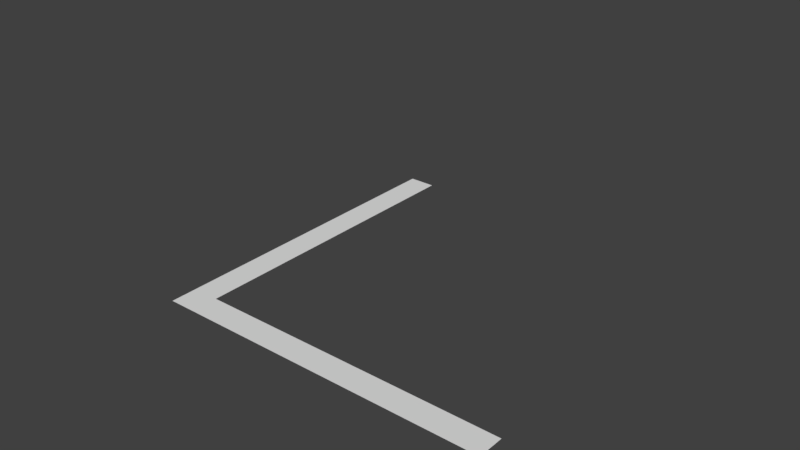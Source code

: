 # Source: rooms.blend  (saved by Blender 2.79.0; exported with 4.5.12 LTS)
import bpy
from mathutils import Matrix  # noqa: F401  (used for matrix-valued properties, if any)

bpy.ops.wm.read_factory_settings(use_empty=True)
scene = bpy.context.scene
scene.name = 'Scene'

# ---- collections
col_collection_1 = bpy.data.collections.new('Collection 1'); scene.collection.children.link(col_collection_1)
col_collection_1.hide_render = True
col_collection_1.hide_viewport = True
col_collection_2 = bpy.data.collections.new('Collection 2'); scene.collection.children.link(col_collection_2)
col_collection_2.hide_render = True
col_collection_2.hide_viewport = True
col_collection_3 = bpy.data.collections.new('Collection 3'); scene.collection.children.link(col_collection_3)
col_collection_3.hide_render = True
col_collection_3.hide_viewport = True
col_collection_4 = bpy.data.collections.new('Collection 4'); scene.collection.children.link(col_collection_4)
col_collection_4.hide_render = True
col_collection_4.hide_viewport = True
col_collection_5 = bpy.data.collections.new('Collection 5'); scene.collection.children.link(col_collection_5)
col_collection_5.hide_render = True
col_collection_5.hide_viewport = True
col_collection_6 = bpy.data.collections.new('Collection 6'); scene.collection.children.link(col_collection_6)

# ---- world
world_world = bpy.data.worlds.new('World'); scene.world = world_world
world_world.color = (0.05088, 0.05088, 0.05088)
world_world.use_sun_shadow = False
world_world.sun_shadow_jitter_overblur = 0.0
world_world.cycles.sampling_method = 'MANUAL'

# ---- meshes
me_plane = bpy.data.meshes.new('Plane')
me_plane.from_pydata([(0.5756, 0.5773, 0.0), (-0.6635, 2.419, 0.0), (1.151, 3.091, 0.0), (2.0, 2.0, 0.0), (-1.0, 8.0, 0.0), (1.0, 8.0, 0.0), (8.0, -1.0, 0.0), (8.0, 1.0, 0.0), (4.5, -1.0, 0.0), (4.5, 1.0, 0.0), (1.0, 4.5, 0.0), (-1.0, 4.5, 0.0), (3.178, 1.13, 0.0), (2.509, -0.6831, 0.0), (2.509, -0.6831, 2.0), (3.178, 1.13, 2.0), (0.5756, 0.5773, 2.0), (4.5, 1.0, 2.0), (1.151, 3.091, 2.0), (-0.6635, 2.419, 2.0), (1.0, 8.0, 2.0), (-1.0, 8.0, 2.0), (1.0, 4.5, 2.0), (-1.0, 4.5, 2.0), (8.0, -1.0, 2.0), (8.0, 1.0, 2.0), (4.5, -1.0, 2.0), (2.0, 2.0, 2.0)], [], [(0, 3, 2, 1), (11, 10, 5, 4), (9, 8, 6, 7), (12, 13, 8, 9), (1, 2, 10, 11), (3, 0, 13, 12), (16, 19, 18, 27), (23, 21, 20, 22), (17, 25, 24, 26), (15, 17, 26, 14), (19, 23, 22, 18), (27, 15, 14, 16), (8, 26, 24, 6), (0, 16, 14, 13), (12, 15, 27, 3), (9, 17, 15, 12), (1, 19, 16, 0), (3, 27, 18, 2), (13, 14, 26, 8), (7, 25, 17, 9), (10, 22, 20, 5), (2, 18, 22, 10), (11, 23, 19, 1), (4, 21, 23, 11)])
_uv = me_plane.uv_layers.new(name='UVMap')
_uv.uv.foreach_set('vector', [4.192, 0.212, 3.479, -0.5002, 3.904, -1.046, 4.812, -0.7097, 4.981, -1.752, 3.98, -1.752, 3.98, -3.504, 4.981, -3.504, 2.228, 0.0003877, 2.228, 1.002, 0.4756, 1.002, 0.4756, 0.0003868, 2.889, -0.06478, 3.225, 0.843, 2.228, 1.002, 2.228, 0.0003877, 4.812, -0.7097, 3.904, -1.046, 3.98, -1.752, 4.981, -1.752, 3.479, -0.5002, 4.192, 0.212, 3.225, 0.843, 2.889, -0.06478, 4.191, 0.2128, 3.27, 0.8331, 2.933, -0.07499, 3.479, -0.5002, 2.228, 1.002, 0.4756, 1.002, 0.4756, 0.0003882, 2.228, 0.0003882, 3.98, -1.752, 3.98, -3.504, 4.981, -3.504, 4.981, -1.752, 3.915, -1.09, 3.98, -1.752, 4.981, -1.752, 4.822, -0.7548, 3.27, 0.8331, 2.228, 1.002, 2.228, 0.0003882, 2.933, -0.07499, 3.479, -0.5002, 3.915, -1.09, 4.822, -0.7548, 4.191, 0.2128, 1.776, -0.01241, 1.776, 0.9805, 0.0386, 0.9805, 0.0386, -0.01241, 3.923, -0.01241, 3.923, 0.9805, 2.777, 0.9805, 2.777, -0.01241, 3.849, -0.01299, 3.849, 0.9782, 3.123, 0.9782, 3.123, -0.01299, 4.507, -0.01299, 4.507, 0.9782, 3.849, 0.9782, 3.849, -0.01299, 5.025, -0.01242, 5.025, 0.9805, 3.923, 0.9805, 3.923, -0.01241, 3.123, -0.01299, 3.123, 0.9782, 2.438, 0.9782, 2.438, -0.01299, 2.777, -0.01241, 2.777, 0.9805, 1.776, 0.9805, 1.776, -0.01241, 6.242, -0.01299, 6.242, 0.9782, 4.507, 0.9782, 4.507, -0.01299, 1.736, -0.01299, 1.736, 0.9782, 0.001165, 0.9782, 0.001165, -0.01299, 2.438, -0.01299, 2.438, 0.9782, 1.736, 0.9782, 1.736, -0.01299, 6.071, -0.01242, 6.071, 0.9805, 5.025, 0.9805, 5.025, -0.01242, 7.809, -0.01241, 7.809, 0.9805, 6.071, 0.9805, 6.071, -0.01242])
me_plane.use_remesh_preserve_volume = False
me_plane.use_remesh_preserve_attributes = False
me_plane.use_mirror_vertex_groups = False
me_plane.update()
me_plane_001 = bpy.data.meshes.new('Plane.001')
me_plane_001.from_pydata([(-8.0, -1.0, 0.0), (8.0, -1.0, 0.0), (-8.0, 1.0, 0.0), (8.0, 1.0, 0.0), (-5.333, -0.8039, 0.0), (-2.959, -1.389, 0.0), (3.076e-07, -1.333, 0.0), (2.961, -1.153, 0.0), (5.333, -0.7871, 0.0), (5.333, 1.213, 0.0), (2.961, 1.068, 0.0), (-3.076e-07, 1.247, 0.0), (-2.959, 0.8306, 0.0), (-5.333, 1.196, 0.0), (-8.0, 1.0, 2.0), (-8.0, -1.0, 2.0), (5.333, -0.7871, 2.0), (8.0, -1.0, 2.0), (8.0, 1.0, 2.0), (-5.333, 1.196, 2.0), (-5.333, -0.8039, 2.0), (-2.959, -1.389, 2.0), (3.076e-07, -1.333, 2.0), (2.961, -1.153, 2.0), (5.333, 1.213, 2.0), (2.961, 1.068, 2.0), (-3.076e-07, 1.247, 2.0), (-2.959, 0.8306, 2.0)], [], [(8, 1, 3, 9), (0, 4, 13, 2), (4, 5, 12, 13), (5, 6, 11, 12), (6, 7, 10, 11), (7, 8, 9, 10), (16, 24, 18, 17), (15, 14, 19, 20), (20, 19, 27, 21), (21, 27, 26, 22), (22, 26, 25, 23), (23, 25, 24, 16), (7, 23, 16, 8), (8, 16, 17, 1), (3, 18, 24, 9), (9, 24, 25, 10), (13, 19, 14, 2), (10, 25, 26, 11), (0, 15, 20, 4), (11, 26, 27, 12), (4, 20, 21, 5), (12, 27, 19, 13), (5, 21, 22, 6), (6, 22, 23, 7)])
_uv = me_plane_001.uv_layers.new(name='UVMap')
_uv.uv.foreach_set('vector', [6.666, 0.09946, 7.996, -0.006777, 7.996, 0.9912, 6.666, 1.097, 0.01265, -0.006777, 1.343, 0.09106, 1.343, 1.089, 0.01265, 0.9912, 1.343, 0.09106, 2.528, -0.2007, 2.528, 0.9066, 1.343, 1.089, 2.528, -0.2007, 4.004, -0.1729, 4.004, 1.115, 2.528, 0.9066, 4.004, -0.1729, 5.482, -0.08321, 5.482, 1.025, 4.004, 1.115, 5.482, -0.08321, 6.666, 0.09946, 6.666, 1.097, 5.482, 1.025, 6.389, 0.8802, 6.389, -0.07413, 7.662, 0.02746, 7.662, 0.9818, 0.02717, 0.9818, 0.02717, 0.02746, 1.3, -0.0661, 1.3, 0.8882, 1.3, 0.8882, 1.3, -0.0661, 2.433, 0.1083, 2.433, 1.167, 2.433, 1.167, 2.433, 0.1083, 3.844, -0.09057, 3.844, 1.141, 3.844, 1.141, 3.844, -0.09057, 5.257, -0.004805, 5.257, 1.055, 5.257, 1.055, 5.257, -0.004805, 6.389, -0.07413, 6.389, 0.8802, 2.581, -0.01585, 2.581, 0.996, 1.366, 0.996, 1.366, -0.01585, 1.366, -0.01585, 1.366, 0.996, 0.01291, 0.996, 0.01291, -0.01585, 7.838, 0.01549, 7.838, 0.9893, 6.536, 0.9893, 6.536, 0.01549, 6.536, 0.01549, 6.536, 0.9893, 5.378, 0.9893, 5.378, 0.01549, 1.309, 0.01549, 1.309, 0.9893, 0.007487, 0.9893, 0.007487, 0.01549, 5.378, 0.01549, 5.378, 0.9893, 3.934, 0.9893, 3.934, 0.01549, 8.169, -0.01585, 8.169, 0.996, 6.816, 0.996, 6.816, -0.01585, 3.934, 0.01549, 3.934, 0.9893, 2.479, 0.9893, 2.479, 0.01549, 6.816, -0.01585, 6.816, 0.996, 5.579, 0.996, 5.579, -0.01585, 2.479, 0.01549, 2.479, 0.9893, 1.309, 0.9893, 1.309, 0.01549, 5.579, -0.01585, 5.579, 0.996, 4.082, 0.996, 4.082, -0.01585, 4.082, -0.01585, 4.082, 0.996, 2.581, 0.996, 2.581, -0.01585])
me_plane_001.use_remesh_preserve_volume = False
me_plane_001.use_remesh_preserve_attributes = False
me_plane_001.use_mirror_vertex_groups = False
me_plane_001.update()
me_plane_002 = bpy.data.meshes.new('Plane.002')
me_plane_002.from_pydata([(6.052, -5.956, 2.384e-07), (6.052, 5.956, 2.384e-07), (-6.052, -5.956, 2.384e-07), (-6.052, 5.956, 2.384e-07), (1.0, -4.487, 2.384e-07), (-1.0, -4.487, 2.384e-07), (1.0, 4.487, 2.384e-07), (-1.0, 4.487, 2.384e-07), (-8.0, -1.0, 2.384e-07), (-8.0, 1.0, 2.384e-07), (8.0, -1.0, 2.384e-07), (8.0, 1.0, 2.384e-07), (-6.052, -5.956, 2.0), (6.052, -5.956, 2.0), (6.052, 5.956, 2.0), (-6.052, 5.956, 2.0), (-1.0, -4.487, 2.0), (1.0, -4.487, 2.0), (1.0, 4.487, 2.0), (-1.0, 4.487, 2.0), (-8.0, 1.0, 2.0), (-8.0, -1.0, 2.0), (8.0, -1.0, 2.0), (8.0, 1.0, 2.0), (-5.474, -5.409, 4.0), (5.474, -5.409, 4.0), (5.474, 5.409, 4.0), (-5.474, 5.409, 4.0), (-0.9044, -4.955, 4.0), (0.9044, -4.955, 4.0), (0.9044, 4.955, 4.0), (-0.9044, 4.955, 4.0), (-7.235, 0.9044, 4.0), (-7.235, -0.9044, 4.0), (7.235, -0.9044, 4.0), (7.235, 0.9044, 4.0), (-4.299, -4.299, 5.614), (4.299, -4.299, 5.614), (4.299, 4.299, 5.614), (-4.299, 4.299, 5.614), (-0.7104, -5.155, 5.614), (0.7104, -5.155, 5.614), (0.7104, 5.155, 5.614), (-0.7104, 5.155, 5.614), (-5.683, 0.7104, 5.614), (-5.683, -0.7104, 5.614), (5.683, -0.7104, 5.614), (5.683, 0.7104, 5.614), (-1.938, -1.938, 6.276), (1.938, -1.938, 6.276), (1.938, 1.938, 6.276), (-1.938, 1.938, 6.276), (-0.4678, -3.742, 6.276), (0.4678, -3.742, 6.276), (0.4678, 3.742, 6.276), (-0.4678, 3.742, 6.276), (-3.742, 0.4678, 6.276), (-3.742, -0.4678, 6.276), (3.742, -0.4678, 6.276), (3.742, 0.4678, 6.276), (-2.831, -2.831, 6.276), (2.831, -2.831, 6.276), (2.831, 2.831, 6.276), (-2.831, 2.831, 6.276), (-1.608, -1.608, 5.461), (1.608, -1.608, 5.461), (1.608, 1.608, 5.461), (-1.608, 1.608, 5.461), (-1.938, -1.938, 5.461), (1.938, -1.938, 5.461), (1.938, 1.938, 5.461), (-1.938, 1.938, 5.461), (-0.9156, -0.9156, 5.2), (0.9156, -0.9156, 5.2), (0.9156, 0.9156, 5.2), (-0.9156, 0.9156, 5.2), (-1.608, -1.608, 5.2), (1.608, -1.608, 5.2), (1.608, 1.608, 5.2), (-1.608, 1.608, 5.2), (-0.9156, -0.9156, 0.2737), (0.9156, -0.9156, 0.2737), (0.9156, 0.9156, 0.2737), (-0.9156, 0.9156, 0.2737), (-1.292, -1.292, 0.2737), (1.292, -1.292, 0.2737), (1.292, 1.292, 0.2737), (-1.292, 1.292, 0.2737), (-1.358, -1.358, 2.384e-07), (1.358, -1.358, 2.384e-07), (1.358, 1.358, 2.384e-07), (-1.358, 1.358, 2.384e-07)], [], [(1, 90, 89, 0, 10, 11), (2, 88, 91, 3, 9, 8), (3, 91, 90, 1, 6, 7), (23, 35, 26, 14), (18, 30, 31, 19), (20, 32, 33, 21), (22, 34, 35, 23), (12, 24, 28, 16), (0, 13, 22, 10), (4, 17, 13, 0), (3, 15, 20, 9), (1, 14, 18, 6), (2, 12, 16, 5), (6, 18, 19, 7), (11, 23, 14, 1), (5, 16, 17, 4), (8, 21, 12, 2), (7, 19, 15, 3), (34, 46, 47, 35), (24, 36, 40, 28), (26, 38, 42, 30), (27, 39, 44, 32), (29, 41, 37, 25), (16, 28, 29, 17), (21, 33, 24, 12), (19, 31, 27, 15), (13, 25, 34, 22), (17, 29, 25, 13), (15, 27, 32, 20), (14, 26, 30, 18), (36, 60, 52, 40), (38, 62, 54, 42), (39, 63, 56, 44), (41, 53, 61, 37), (37, 61, 58, 46), (32, 44, 45, 33), (30, 42, 43, 31), (35, 47, 38, 26), (28, 40, 41, 29), (33, 45, 36, 24), (31, 43, 39, 27), (25, 37, 46, 34), (51, 50, 70, 71), (61, 53, 52, 60), (63, 55, 54, 62), (60, 57, 56, 63), (62, 59, 58, 61), (46, 58, 59, 47), (44, 56, 57, 45), (42, 54, 55, 43), (47, 59, 62, 38), (40, 52, 53, 41), (45, 57, 60, 36), (43, 55, 63, 39), (48, 49, 61, 60), (49, 50, 62, 61), (50, 51, 63, 62), (51, 48, 60, 63), (66, 65, 77, 78), (49, 48, 68, 69), (48, 51, 71, 68), (50, 49, 69, 70), (64, 65, 69, 68), (65, 66, 70, 69), (66, 67, 71, 70), (67, 64, 68, 71), (72, 75, 83, 80), (67, 66, 78, 79), (65, 64, 76, 77), (64, 67, 79, 76), (72, 73, 77, 76), (73, 74, 78, 77), (74, 75, 79, 78), (75, 72, 76, 79), (83, 82, 86, 87), (74, 73, 81, 82), (75, 74, 82, 83), (73, 72, 80, 81), (87, 86, 90, 91), (81, 80, 84, 85), (80, 83, 87, 84), (82, 81, 85, 86), (85, 84, 88, 89), (84, 87, 91, 88), (86, 85, 89, 90), (0, 89, 88, 2, 5, 4)])
_uv = me_plane_002.uv_layers.new(name='UVMap')
_uv.uv.foreach_set('vector', [6.199, 0.07767, 3.806, 2.521, 2.393, 2.521, -0.0001989, 0.07767, 2.579, -0.9359, 3.62, -0.9359, -3.632, 2.457, -1.239, 0.01316, 0.1747, 0.01316, 2.568, 2.457, -0.01151, 3.47, -1.052, 3.47, 6.43, 0.1371, 3.987, 2.53, 2.573, 2.53, 0.1299, 0.1371, 2.76, 0.9014, 3.8, 0.9014, 2.424, -1.78, 3.281, -1.044, 1.99, 1.088, 0.9421, 0.6295, 1.577, 3.638, 0.8524, 2.837, 1.536, 2.171, 2.326, 2.9, 2.792, 3.39, 1.936, 4.101, 1.291, 3.464, 2.026, 2.606, 3.207, -2.546, 3.918, -1.689, 3.281, -1.044, 2.424, -1.78, 6.898, 1.116, 6.487, 2.187, 4.084, 2.115, 4.126, 1.036, 5.065, -4.898, 5.61, -3.995, 3.207, -2.546, 2.663, -3.448, 3.062, -0.02155, 3.075, 1.04, 0.2854, 1.141, 0.2482, 0.06863, 5.144, 5.248, 4.242, 5.792, 2.792, 3.39, 3.695, 2.846, 0.2611, 6.298, -0.46, 5.519, 1.577, 3.638, 2.31, 4.401, 6.927, 0.05549, 6.898, 1.116, 4.126, 1.036, 4.136, -0.02157, 2.31, 4.401, 1.577, 3.638, 2.326, 2.9, 3.077, 3.65, 1.518, -2.337, 2.424, -1.78, 0.9421, 0.6295, 0.037, 0.07304, 4.136, -0.02157, 4.126, 1.036, 3.075, 1.04, 3.062, -0.02155, 2.583, 1.701, 2.026, 2.606, -0.3832, 1.125, 0.1732, 0.2199, 3.077, 3.65, 2.326, 2.9, 4.249, 0.8771, 5.025, 1.618, 3.918, -1.689, 4.623, -0.8307, 4.132, -0.3334, 3.281, -1.044, 6.487, 2.187, 5.78, 3.158, 3.944, 2.913, 4.084, 2.115, -0.9152, 4.467, -1.089, 3.279, 0.3938, 2.17, 0.8524, 2.837, 3.199, 6.238, 2.01, 6.549, 1.077, 4.806, 1.936, 4.101, 3.129, 2.114, 3.274, 2.931, 1.428, 3.188, 0.7077, 2.216, 4.126, 1.036, 4.084, 2.115, 3.129, 2.114, 3.075, 1.04, 2.026, 2.606, 1.291, 3.464, -0.8417, 2.173, -0.3832, 1.125, 2.326, 2.9, 1.536, 2.171, 3.195, 0.4044, 4.249, 0.8771, 5.61, -3.995, 6.056, -2.952, 3.918, -1.689, 3.207, -2.546, 3.075, 1.04, 3.129, 2.114, 0.7077, 2.216, 0.2854, 1.141, 4.242, 5.792, 3.199, 6.238, 1.936, 4.101, 2.792, 3.39, -0.46, 5.519, -0.9152, 4.467, 0.8524, 2.837, 1.577, 3.638, 5.78, 3.158, 5.039, 4.084, 3.842, 3.653, 3.944, 2.913, -1.089, 3.279, -1.208, 2.098, -0.05016, 1.569, 0.3938, 2.17, 2.01, 6.549, 0.824, 6.643, 0.2808, 5.442, 1.077, 4.806, 3.274, 2.931, 3.39, 3.664, 2.186, 4.115, 1.428, 3.188, 6.366, -1.763, 6.461, -0.5777, 5.26, -0.0345, 4.623, -0.8307, 1.936, 4.101, 1.077, 4.806, 0.5797, 4.315, 1.291, 3.464, 0.8524, 2.837, 0.3938, 2.17, 0.8607, 1.688, 1.536, 2.171, 3.281, -1.044, 4.132, -0.3334, 3.183, 1.408, 1.99, 1.088, 4.084, 2.115, 3.944, 2.913, 3.274, 2.931, 3.129, 2.114, 1.291, 3.464, 0.5797, 4.315, -1.162, 3.366, -0.8417, 2.173, 1.536, 2.171, 0.8607, 1.688, 2.001, 0.2128, 3.195, 0.4044, 6.056, -2.952, 6.366, -1.763, 4.623, -0.8307, 3.918, -1.689, 1.852, 4.018, -0.1654, 4.018, -0.1654, 3.594, 1.852, 3.594, 2.186, 4.115, 3.39, 3.664, 3.842, 3.653, 5.039, 4.084, 0.8103, 0.08056, 0.2653, 1.246, -0.05016, 1.569, -1.208, 2.098, -1.263, 4.556, -0.05589, 5.111, 0.2808, 5.442, 0.824, 6.643, 4.373, 1.51, 4.928, 0.3022, 5.26, -0.0345, 6.461, -0.5777, 4.623, -0.8307, 5.26, -0.0345, 4.928, 0.3022, 4.132, -0.3334, 1.077, 4.806, 0.2808, 5.442, -0.05589, 5.111, 0.5797, 4.315, 0.3938, 2.17, -0.05016, 1.569, 0.2653, 1.246, 0.8607, 1.688, 4.132, -0.3334, 4.928, 0.3022, 4.373, 1.51, 3.183, 1.408, 3.944, 2.913, 3.842, 3.653, 3.39, 3.664, 3.274, 2.931, 0.5797, 4.315, -0.05589, 5.111, -1.263, 4.556, -1.162, 3.366, 0.8607, 1.688, 0.2653, 1.246, 0.8103, 0.08056, 2.001, 0.2128, 4.594, 4.539, 2.641, 4.56, 2.186, 4.115, 5.039, 4.084, 6.461, 0.08058, 5.032, 1.51, 4.373, 1.51, 6.461, -0.5777, -1.208, 1.462, 0.1739, 0.08055, 0.8103, 0.08056, -1.208, 2.098, 0.1657, 6.643, -1.263, 5.214, -1.263, 4.556, 0.824, 6.643, 1.631, 3.427, -0.0423, 3.427, -0.0423, 3.291, 1.631, 3.291, 4.019, -0.2445, 4.019, 1.773, 3.595, 1.773, 3.595, -0.2445, 4.125, -0.1929, 4.125, 1.825, 3.701, 1.825, 3.701, -0.1929, 1.803, 4.023, -0.2143, 4.023, -0.2143, 3.599, 1.803, 3.599, 3.423, 1.601, 3.423, -0.07256, 3.595, -0.2445, 3.595, 1.773, -0.0423, 3.427, 1.631, 3.427, 1.803, 3.599, -0.2143, 3.599, 0.006594, 3.422, 1.68, 3.422, 1.852, 3.594, -0.1654, 3.594, 3.529, 1.653, 3.529, -0.02094, 3.701, -0.1929, 3.701, 1.825, 3.032, 0.3393, 3.032, 1.292, 0.4686, 1.292, 0.4686, 0.3393, 1.68, 3.422, 0.006594, 3.422, 0.006594, 3.285, 1.68, 3.285, 3.423, -0.07256, 3.423, 1.601, 3.287, 1.601, 3.287, -0.07256, 3.529, -0.02094, 3.529, 1.653, 3.393, 1.653, 3.393, -0.02094, 2.927, 1.241, 2.927, 0.2877, 3.287, -0.07256, 3.287, 1.601, 0.318, 2.931, 1.271, 2.931, 1.631, 3.291, -0.0423, 3.291, 0.3669, 2.925, 1.32, 2.925, 1.68, 3.285, 0.006594, 3.285, 3.032, 1.292, 3.032, 0.3393, 3.393, -0.02094, 3.393, 1.653, 1.32, 0.3612, 0.3669, 0.3612, 0.1711, 0.1655, 1.516, 0.1655, 1.271, 2.931, 0.318, 2.931, 0.318, 0.3672, 1.271, 0.3672, 1.32, 2.925, 0.3669, 2.925, 0.3669, 0.3612, 1.32, 0.3612, 2.927, 0.2877, 2.927, 1.241, 0.3627, 1.241, 0.3627, 0.2877, 1.516, 0.1655, 0.1711, 0.1655, 0.1367, 0.01894, 1.55, 0.01894, 0.3627, 0.2877, 0.3627, 1.241, 0.1669, 1.437, 0.1669, 0.09196, 0.4686, 0.3393, 0.4686, 1.292, 0.2729, 1.488, 0.2729, 0.1436, 1.271, 0.3672, 0.318, 0.3672, 0.1222, 0.1714, 1.467, 0.1714, 0.1669, 0.09196, 0.1669, 1.437, 0.02039, 1.471, 0.02039, 0.05754, 0.2729, 0.1436, 0.2729, 1.488, 0.1263, 1.523, 0.1263, 0.1092, 1.467, 0.1714, 0.1222, 0.1714, 0.0878, 0.02487, 1.501, 0.02487, -2.183, 2.51, 0.2605, 0.1168, 1.674, 0.1168, 4.117, 2.51, 1.488, 1.746, 0.4468, 1.746])
me_plane_002.use_remesh_preserve_volume = False
me_plane_002.use_remesh_preserve_attributes = False
me_plane_002.use_mirror_vertex_groups = False
me_plane_002.update()
me_plane_004 = bpy.data.meshes.new('Plane.004')
me_plane_004.from_pydata([(-1.0, -7.291, 0.0), (1.0, -7.291, 0.0), (-1.0, 7.276, 0.0), (1.0, 7.276, 0.0), (-1.0, 8.0, 0.0), (1.0, 8.0, 0.0), (-11.5, -7.291, 0.0), (-13.25, -7.291, 0.0), (-15.0, -7.291, 0.0), (-15.0, 7.276, 0.0), (-17.0, -7.291, 0.0), (-17.0, 7.276, 0.0), (-15.0, -8.0, 0.0), (-17.0, -8.0, 0.0), (-18.01, -7.291, 0.0), (-18.01, 7.276, 0.0), (2.467, -7.291, 0.0), (2.467, 7.276, 0.0), (-9.75, -7.291, 0.0), (-8.0, -7.291, 0.0), (-6.25, -7.291, 0.0), (-4.5, -7.291, 0.0), (-2.75, -7.291, 0.0), (-2.75, 7.276, 0.0), (-4.5, 7.276, 0.0), (-6.25, 7.276, 0.0), (-8.0, 7.276, 0.0), (-9.75, 7.276, 0.0), (-11.5, 7.276, 0.0), (-13.25, 7.276, 0.0), (-1.0, 5.455, 0.0), (-1.0, 3.634, 0.0), (-1.0, 1.814, 0.0), (-1.0, -0.00739, 0.0), (-1.0, -1.828, 0.0), (-1.0, -3.649, 0.0), (-1.0, -5.47, 0.0), (1.0, -5.47, 0.0), (1.0, -3.649, 0.0), (1.0, -1.828, 0.0), (1.0, -0.00739, 0.0), (1.0, 1.814, 0.0), (1.0, 3.634, 0.0), (1.0, 5.455, 0.0), (-15.0, 5.455, 0.0), (-15.0, 3.634, 0.0), (-15.0, 1.814, 0.0), (-15.0, -0.00739, 0.0), (-15.0, -1.828, 0.0), (-15.0, -3.649, 0.0), (-15.0, -5.47, 0.0), (-17.0, 5.455, 0.0), (-17.0, 3.634, 0.0), (-17.0, 1.814, 0.0), (-17.0, -0.00739, 0.0), (-17.0, -1.828, 0.0), (-17.0, -3.649, 0.0), (-17.0, -5.47, 0.0), (-18.01, 5.455, 0.0), (-18.01, 3.634, 0.0), (-18.01, 1.814, 0.0), (-18.01, -0.00739, 0.0), (-18.01, -1.828, 0.0), (-18.01, -3.649, 0.0), (-18.01, -5.47, 0.0), (2.467, -5.47, 0.0), (2.467, -3.649, 0.0), (2.467, -1.828, 0.0), (2.467, -0.00739, 0.0), (2.467, 1.814, 0.0), (2.467, 3.634, 0.0), (2.467, 5.455, 0.0), (-2.75, 5.455, 0.0), (-2.75, 3.634, 0.0), (-2.75, 1.814, 0.0), (-2.75, -0.00739, 0.0), (-2.75, -1.828, 0.0), (-2.75, -3.649, 0.0), (-2.75, -5.47, 0.0), (-4.5, 5.455, 0.0), (-4.5, 3.634, 0.0), (-4.5, 1.814, 0.0), (-4.5, -0.00739, 0.0), (-4.5, -1.828, 0.0), (-4.5, -3.649, 0.0), (-4.5, -5.47, 0.0), (-6.25, 5.455, 0.0), (-6.25, 3.634, 0.0), (-6.25, 1.814, 0.0), (-6.25, -0.00739, 0.0), (-6.25, -1.828, 0.0), (-6.25, -3.649, 0.0), (-6.25, -5.47, 0.0), (-8.0, 5.455, 0.0), (-8.0, 3.634, 0.0), (-8.0, 1.814, 0.0), (-8.0, -0.00739, 0.0), (-8.0, -1.828, 0.0), (-8.0, -3.649, 0.0), (-8.0, -5.47, 0.0), (-9.75, 5.455, 0.0), (-9.75, 3.634, 0.0), (-9.75, 1.814, 0.0), (-9.75, -0.00739, 0.0), (-9.75, -1.828, 0.0), (-9.75, -3.649, 0.0), (-9.75, -5.47, 0.0), (-11.5, 5.455, 0.0), (-11.5, 3.634, 0.0), (-11.5, 1.814, 0.0), (-11.5, -0.00739, 0.0), (-11.5, -1.828, 0.0), (-11.5, -3.649, 0.0), (-11.5, -5.47, 0.0), (-13.25, 5.455, 0.0), (-13.25, 3.634, 0.0), (-13.25, 1.814, 0.0), (-13.25, -0.00739, 0.0), (-13.25, -1.828, 0.0), (-13.25, -3.649, 0.0), (-13.25, -5.47, 0.0), (-1.0, -7.291, 2.0), (1.0, -7.291, 2.0), (1.0, 7.276, 2.0), (-1.0, 7.276, 2.0), (1.0, 8.0, 2.0), (-1.0, 8.0, 2.0), (-11.5, -7.291, 2.0), (-9.75, -7.291, 2.0), (-13.25, -7.291, 2.0), (-15.0, -7.291, 2.0), (-2.75, -7.291, 2.0), (-13.25, 7.276, 2.0), (-15.0, 7.276, 2.0), (-17.0, -7.291, 2.0), (-17.0, 7.276, 2.0), (-17.0, -8.0, 2.0), (-15.0, -8.0, 2.0), (-18.01, -5.47, 2.0), (-18.01, -7.291, 2.0), (-18.01, 7.276, 2.0), (2.467, 5.455, 2.0), (2.467, 7.276, 2.0), (2.467, -7.291, 2.0), (-8.0, -7.291, 2.0), (-6.25, -7.291, 2.0), (-4.5, -7.291, 2.0), (-2.75, 7.276, 2.0), (-4.5, 7.276, 2.0), (-6.25, 7.276, 2.0), (-8.0, 7.276, 2.0), (-9.75, 7.276, 2.0), (-11.5, 7.276, 2.0), (-6.25, -5.47, 2.0), (-8.0, -5.47, 2.0), (-1.0, 5.455, 2.0), (-1.0, 3.634, 2.0), (-1.0, 1.814, 2.0), (-1.0, -0.00739, 2.0), (-1.0, -1.828, 2.0), (-1.0, -3.649, 2.0), (1.0, -3.649, 2.0), (1.0, -1.828, 2.0), (1.0, 1.814, 2.0), (1.0, 3.634, 2.0), (-17.0, 3.634, 2.0), (-17.0, 1.814, 2.0), (-17.0, -1.828, 2.0), (-17.0, -3.649, 2.0), (-18.01, 5.455, 2.0), (-18.01, 3.634, 2.0), (-18.01, 1.814, 2.0), (-18.01, -0.00739, 2.0), (-18.01, -1.828, 2.0), (-18.01, -3.649, 2.0), (2.467, -5.47, 2.0), (2.467, -3.649, 2.0), (2.467, -1.828, 2.0), (2.467, -0.00739, 2.0), (2.467, 1.814, 2.0), (2.467, 3.634, 2.0), (-2.75, 5.455, 2.0), (-2.75, 3.634, 2.0), (-2.75, 1.814, 2.0), (-2.75, -0.00739, 2.0), (-2.75, -1.828, 2.0), (-2.75, -3.649, 2.0), (-6.25, 3.634, 2.0), (-6.25, 1.814, 2.0), (-6.25, -0.00739, 2.0), (-6.25, -1.828, 2.0), (-6.25, -3.649, 2.0), (-8.0, 3.634, 2.0), (-8.0, 1.814, 2.0), (-8.0, -0.00739, 2.0), (-8.0, -1.828, 2.0), (-8.0, -3.649, 2.0), (-11.5, 5.455, 2.0), (-11.5, 3.634, 2.0), (-11.5, 1.814, 2.0), (-11.5, -0.00739, 2.0), (-11.5, -1.828, 2.0), (-11.5, -3.649, 2.0), (-13.25, 5.455, 2.0), (-13.25, 3.634, 2.0), (-13.25, 1.814, 2.0), (-13.25, -0.00739, 2.0), (-13.25, -1.828, 2.0), (-13.25, -3.649, 2.0), (1.0, 6.775, 3.0), (-1.0, 6.775, 3.0), (-1.0, -6.79, 3.0), (1.0, -6.79, 3.0), (-11.5, -6.79, 3.0), (-9.75, -6.79, 3.0), (-13.25, -6.79, 3.0), (-15.0, -6.79, 3.0), (-2.75, -6.79, 3.0), (-13.25, 6.775, 3.0), (-15.0, 6.775, 3.0), (-17.0, -6.79, 3.0), (-17.0, 6.775, 3.0), (-17.51, -5.47, 3.0), (-17.51, -6.79, 3.0), (-17.51, 6.775, 3.0), (1.965, 5.455, 3.0), (1.965, 6.775, 3.0), (1.965, -6.79, 3.0), (-8.0, -6.79, 3.0), (-6.25, -6.79, 3.0), (-4.5, -6.79, 3.0), (-2.75, 6.775, 3.0), (-4.5, 6.775, 3.0), (-6.25, 6.775, 3.0), (-8.0, 6.775, 3.0), (-9.75, 6.775, 3.0), (-11.5, 6.775, 3.0), (-5.749, -5.972, 3.0), (-8.501, -5.972, 3.0), (-0.4987, 5.957, 3.0), (-0.4987, 3.133, 3.0), (-0.4987, 2.315, 3.0), (-0.4987, -0.5087, 3.0), (-0.4987, -1.327, 3.0), (-0.4987, -4.151, 3.0), (0.4987, -4.151, 3.0), (0.4987, -1.327, 3.0), (0.4987, 1.312, 3.0), (0.4987, 4.136, 3.0), (-16.5, 4.136, 3.0), (-16.5, 1.312, 3.0), (-16.5, -1.327, 3.0), (-16.5, -4.151, 3.0), (-17.51, 5.455, 3.0), (-17.51, 4.136, 3.0), (-17.51, 1.312, 3.0), (-17.51, -0.00739, 3.0), (-17.51, -1.327, 3.0), (-17.51, -4.151, 3.0), (1.965, -5.47, 3.0), (1.965, -4.151, 3.0), (1.965, -1.327, 3.0), (1.965, -0.00739, 3.0), (1.965, 1.312, 3.0), (1.965, 4.136, 3.0), (-3.251, 5.957, 3.0), (-3.251, 3.133, 3.0), (-3.251, 2.315, 3.0), (-3.251, -0.5087, 3.0), (-3.251, -1.327, 3.0), (-3.251, -4.151, 3.0), (-5.749, 4.136, 3.0), (-5.749, 1.312, 3.0), (-5.749, 0.4939, 3.0), (-5.749, -2.33, 3.0), (-5.749, -3.148, 3.0), (-8.501, 4.136, 3.0), (-8.501, 1.312, 3.0), (-8.501, 0.4939, 3.0), (-8.501, -2.33, 3.0), (-8.501, -3.148, 3.0), (-11.0, 5.957, 3.0), (-11.0, 3.133, 3.0), (-11.0, 2.315, 3.0), (-11.0, -0.5087, 3.0), (-11.0, -1.327, 3.0), (-11.0, -4.151, 3.0), (-13.75, 5.957, 3.0), (-13.75, 3.133, 3.0), (-13.75, 2.315, 3.0), (-13.75, -0.5087, 3.0), (-13.75, -1.327, 3.0), (-13.75, -4.151, 3.0), (1.0, 7.276, 3.0), (-1.0, 7.276, 3.0), (-1.0, -7.291, 3.0), (1.0, -7.291, 3.0), (-11.5, -7.291, 3.0), (-9.75, -7.291, 3.0), (-13.25, -7.291, 3.0), (-15.0, -7.291, 3.0), (-2.75, -7.291, 3.0), (-13.25, 7.276, 3.0), (-15.0, 7.276, 3.0), (-17.0, -7.291, 3.0), (-17.0, 7.276, 3.0), (-18.01, -5.47, 3.0), (-18.01, -7.291, 3.0), (-18.01, 7.276, 3.0), (2.467, 5.455, 3.0), (2.467, 7.276, 3.0), (2.467, -7.291, 3.0), (-8.0, -7.291, 3.0), (-6.25, -7.291, 3.0), (-4.5, -7.291, 3.0), (-2.75, 7.276, 3.0), (-4.5, 7.276, 3.0), (-6.25, 7.276, 3.0), (-8.0, 7.276, 3.0), (-9.75, 7.276, 3.0), (-11.5, 7.276, 3.0), (-1.0, 5.455, 3.0), (-1.0, 3.634, 3.0), (-1.0, 1.814, 3.0), (-1.0, -0.00739, 3.0), (-1.0, -1.828, 3.0), (-1.0, -3.649, 3.0), (1.0, -3.649, 3.0), (1.0, -1.828, 3.0), (1.0, 1.814, 3.0), (1.0, 3.634, 3.0), (-17.0, 3.634, 3.0), (-17.0, 1.814, 3.0), (-17.0, -1.828, 3.0), (-17.0, -3.649, 3.0), (-18.01, 5.455, 3.0), (-18.01, 3.634, 3.0), (-18.01, 1.814, 3.0), (-18.01, -0.00739, 3.0), (-18.01, -1.828, 3.0), (-18.01, -3.649, 3.0), (2.467, -5.47, 3.0), (2.467, -3.649, 3.0), (2.467, -1.828, 3.0), (2.467, -0.00739, 3.0), (2.467, 1.814, 3.0), (2.467, 3.634, 3.0), (-2.75, 5.455, 3.0), (-2.75, 3.634, 3.0), (-2.75, 1.814, 3.0), (-2.75, -0.00739, 3.0), (-2.75, -1.828, 3.0), (-2.75, -3.649, 3.0), (-6.25, 3.634, 3.0), (-6.25, 1.814, 3.0), (-6.25, -0.00739, 3.0), (-6.25, -1.828, 3.0), (-6.25, -3.649, 3.0), (-6.25, -5.47, 3.0), (-8.0, 3.634, 3.0), (-8.0, 1.814, 3.0), (-8.0, -0.00739, 3.0), (-8.0, -1.828, 3.0), (-8.0, -3.649, 3.0), (-8.0, -5.47, 3.0), (-11.5, 5.455, 3.0), (-11.5, 3.634, 3.0), (-11.5, 1.814, 3.0), (-11.5, -0.00739, 3.0), (-11.5, -1.828, 3.0), (-11.5, -3.649, 3.0), (-13.25, 5.455, 3.0), (-13.25, 3.634, 3.0), (-13.25, 1.814, 3.0), (-13.25, -0.00739, 3.0), (-13.25, -1.828, 3.0), (-13.25, -3.649, 3.0), (1.0, 5.455, 3.68), (1.0, 6.775, 3.68), (-1.0, -5.47, 3.68), (-1.0, -6.79, 3.68), (-15.0, -5.47, 3.68), (-15.0, -6.79, 3.68), (-17.0, -5.47, 3.68), (-17.0, -6.79, 3.68), (-2.75, -5.47, 3.68), (-2.75, -6.79, 3.68), (-4.5, -5.47, 3.68), (-4.5, -6.79, 3.68), (-5.749, -5.972, 3.68), (-6.25, -6.79, 3.68), (-8.501, -5.972, 3.68), (-8.0, -6.79, 3.68), (-9.75, -5.47, 3.68), (-9.75, -6.79, 3.68), (-11.5, -5.47, 3.68), (-11.5, -6.79, 3.68), (-13.25, -5.47, 3.68), (-13.25, -6.79, 3.68), (-1.0, 6.775, 3.68), (-0.4987, 5.957, 3.68), (-0.4987, 3.133, 3.68), (-0.4987, 2.315, 3.68), (-0.4987, -0.5087, 3.68), (-0.4987, -1.327, 3.68), (-0.4987, -4.151, 3.68), (1.0, -6.79, 3.68), (1.0, -5.47, 3.68), (0.4987, -4.151, 3.68), (0.4987, -1.327, 3.68), (1.0, -0.00739, 3.68), (0.4987, 1.312, 3.68), (0.4987, 4.136, 3.68), (-15.0, 6.775, 3.68), (-15.0, 5.455, 3.68), (-15.0, 3.634, 3.68), (-15.0, 1.814, 3.68), (-15.0, -0.00739, 3.68), (-15.0, -1.828, 3.68), (-15.0, -3.649, 3.68), (-17.0, 6.775, 3.68), (-17.0, 5.455, 3.68), (-16.5, 4.136, 3.68), (-16.5, 1.312, 3.68), (-17.0, -0.00739, 3.68), (-16.5, -1.327, 3.68), (-16.5, -4.151, 3.68), (-2.75, 6.775, 3.68), (-3.251, 5.957, 3.68), (-3.251, 3.133, 3.68), (-3.251, 2.315, 3.68), (-3.251, -0.5087, 3.68), (-3.251, -1.327, 3.68), (-3.251, -4.151, 3.68), (-4.5, 6.775, 3.68), (-4.5, 5.455, 3.68), (-4.5, 3.634, 3.68), (-4.5, 1.814, 3.68), (-4.5, -0.00739, 3.68), (-4.5, -1.828, 3.68), (-4.5, -3.649, 3.68), (-6.25, 6.775, 3.68), (-6.25, 5.455, 3.68), (-5.749, 4.136, 3.68), (-5.749, 1.312, 3.68), (-5.749, 0.4939, 3.68), (-5.749, -2.33, 3.68), (-5.749, -3.148, 3.68), (-8.0, 6.775, 3.68), (-8.0, 5.455, 3.68), (-8.501, 4.136, 3.68), (-8.501, 1.312, 3.68), (-8.501, 0.4939, 3.68), (-8.501, -2.33, 3.68), (-8.501, -3.148, 3.68), (-9.75, 6.775, 3.68), (-9.75, 5.455, 3.68), (-9.75, 3.634, 3.68), (-9.75, 1.814, 3.68), (-9.75, -0.00739, 3.68), (-9.75, -1.828, 3.68), (-9.75, -3.649, 3.68), (-11.5, 6.775, 3.68), (-11.0, 5.957, 3.68), (-11.0, 3.133, 3.68), (-11.0, 2.315, 3.68), (-11.0, -0.5087, 3.68), (-11.0, -1.327, 3.68), (-11.0, -4.151, 3.68), (-13.25, 6.775, 3.68), (-13.75, 5.957, 3.68), (-13.75, 3.133, 3.68), (-13.75, 2.315, 3.68), (-13.75, -0.5087, 3.68), (-13.75, -1.327, 3.68), (-13.75, -4.151, 3.68), (1.965, 5.455, 3.68), (1.965, -0.00739, 3.68), (1.965, -5.47, 3.68), (-17.51, -5.47, 3.68), (-17.51, -0.00739, 3.68), (-17.51, 5.455, 3.68), (-17.51, -6.79, 3.68), (-17.51, 6.775, 3.68), (1.965, 6.775, 3.68), (1.965, -6.79, 3.68), (-17.51, 4.136, 3.68), (-17.51, 1.312, 3.68), (-17.51, -1.327, 3.68), (-17.51, -4.151, 3.68), (1.965, -4.151, 3.68), (1.965, -1.327, 3.68), (1.965, 1.312, 3.68), (1.965, 4.136, 3.68)], [], [(30, 43, 3, 2), (2, 3, 5, 4), (36, 78, 22, 0), (78, 85, 21, 22), (44, 9, 11, 51), (8, 10, 13, 12), (51, 11, 15, 58), (37, 1, 16, 65), (120, 50, 8, 7), (85, 92, 20, 21), (92, 99, 19, 20), (99, 106, 18, 19), (106, 113, 6, 18), (113, 120, 7, 6), (28, 29, 114, 107), (108, 115, 116, 109), (110, 117, 118, 111), (112, 119, 120, 113), (27, 28, 107, 100), (100, 107, 108, 101), (101, 108, 109, 102), (102, 109, 110, 103), (103, 110, 111, 104), (104, 111, 112, 105), (105, 112, 113, 106), (26, 27, 100, 93), (93, 100, 101, 94), (94, 101, 102, 95), (95, 102, 103, 96), (96, 103, 104, 97), (97, 104, 105, 98), (98, 105, 106, 99), (25, 26, 93, 86), (86, 93, 94, 87), (88, 95, 96, 89), (90, 97, 98, 91), (24, 25, 86, 79), (79, 86, 87, 80), (80, 87, 88, 81), (81, 88, 89, 82), (82, 89, 90, 83), (83, 90, 91, 84), (84, 91, 92, 85), (29, 9, 44, 114), (114, 44, 45, 115), (115, 45, 46, 116), (116, 46, 47, 117), (117, 47, 48, 118), (118, 48, 49, 119), (119, 49, 50, 120), (3, 43, 71, 17), (43, 42, 70, 71), (124, 126, 125, 123), (41, 40, 68, 69), (40, 39, 67, 68), (130, 300, 299, 129), (38, 37, 65, 66), (10, 57, 64, 14), (57, 56, 63, 64), (152, 320, 302, 132), (55, 54, 61, 62), (54, 53, 60, 61), (129, 299, 297, 127), (52, 51, 58, 59), (8, 50, 57, 10), (50, 49, 56, 57), (49, 48, 55, 56), (48, 47, 54, 55), (47, 46, 53, 54), (46, 45, 52, 53), (45, 44, 51, 52), (23, 24, 79, 72), (72, 79, 80, 73), (73, 80, 81, 74), (74, 81, 82, 75), (75, 82, 83, 76), (76, 83, 84, 77), (77, 84, 85, 78), (2, 23, 72, 30), (31, 73, 74, 32), (33, 75, 76, 34), (35, 77, 78, 36), (0, 1, 37, 36), (36, 37, 38, 35), (35, 38, 39, 34), (34, 39, 40, 33), (33, 40, 41, 32), (32, 41, 42, 31), (31, 42, 43, 30), (151, 319, 320, 152), (130, 137, 136, 134), (186, 352, 351, 185), (127, 297, 298, 128), (150, 318, 319, 151), (149, 317, 318, 150), (184, 350, 349, 183), (148, 316, 317, 149), (202, 370, 376, 208), (147, 315, 316, 148), (182, 348, 347, 181), (154, 364, 363, 196), (207, 375, 369, 201), (124, 294, 315, 147), (163, 329, 330, 164), (200, 368, 374, 206), (146, 314, 301, 131), (180, 346, 309, 141), (195, 362, 361, 194), (205, 373, 367, 199), (145, 313, 314, 146), (170, 336, 331, 165), (178, 344, 345, 179), (198, 366, 372, 204), (144, 312, 313, 145), (153, 358, 364, 154), (161, 327, 328, 162), (166, 332, 337, 171), (177, 343, 344, 178), (193, 360, 359, 192), (203, 371, 365, 197), (128, 298, 312, 144), (196, 363, 357, 191), (175, 341, 342, 176), (122, 296, 311, 143), (190, 356, 362, 195), (173, 339, 333, 167), (143, 311, 341, 175), (121, 295, 296, 122), (208, 376, 375, 207), (142, 310, 293, 123), (194, 361, 355, 189), (168, 334, 340, 174), (174, 340, 306, 138), (191, 357, 358, 153), (141, 309, 310, 142), (188, 354, 360, 193), (159, 325, 326, 160), (172, 338, 339, 173), (160, 326, 352, 186), (206, 374, 373, 205), (135, 305, 308, 140), (192, 359, 353, 187), (171, 337, 338, 172), (185, 351, 325, 159), (189, 355, 356, 190), (139, 307, 304, 134), (157, 323, 324, 158), (176, 342, 327, 161), (169, 335, 336, 170), (158, 324, 350, 184), (204, 372, 371, 203), (138, 306, 307, 139), (162, 328, 343, 177), (140, 308, 335, 169), (183, 349, 323, 157), (187, 353, 354, 188), (155, 321, 322, 156), (156, 322, 348, 182), (179, 345, 329, 163), (167, 333, 334, 168), (181, 347, 321, 155), (123, 293, 294, 124), (201, 369, 370, 202), (164, 330, 346, 180), (133, 303, 305, 135), (199, 367, 368, 200), (134, 304, 300, 130), (165, 331, 332, 166), (197, 365, 366, 198), (132, 302, 303, 133), (55, 167, 168, 56), (12, 137, 130, 8), (30, 155, 156, 31), (10, 134, 136, 13), (109, 199, 200, 110), (15, 140, 169, 58), (64, 138, 139, 14), (58, 169, 170, 59), (42, 164, 180, 70), (32, 157, 158, 33), (14, 139, 134, 10), (111, 201, 202, 112), (72, 181, 155, 30), (69, 179, 163, 41), (11, 135, 140, 15), (31, 156, 182, 73), (60, 171, 172, 61), (34, 159, 160, 35), (71, 141, 142, 17), (87, 187, 188, 88), (74, 183, 157, 32), (61, 172, 173, 62), (39, 162, 177, 67), (17, 142, 123, 3), (115, 204, 203, 114), (33, 158, 184, 75), (66, 176, 161, 38), (1, 122, 143, 16), (89, 189, 190, 90), (76, 185, 159, 34), (63, 174, 138, 64), (94, 192, 187, 87), (18, 128, 144, 19), (117, 206, 205, 116), (35, 160, 186, 77), (16, 143, 175, 65), (38, 161, 162, 39), (88, 188, 193, 95), (19, 144, 145, 20), (91, 191, 153, 92), (65, 175, 176, 66), (56, 168, 174, 63), (96, 194, 189, 89), (20, 145, 146, 21), (119, 208, 207, 118), (0, 121, 122, 1), (62, 173, 167, 55), (90, 190, 195, 97), (21, 146, 131, 22), (67, 177, 178, 68), (41, 163, 164, 42), (98, 196, 191, 91), (2, 124, 147, 23), (114, 203, 197, 107), (95, 193, 192, 94), (68, 178, 179, 69), (53, 166, 171, 60), (92, 153, 154, 99), (23, 147, 148, 24), (108, 198, 204, 115), (59, 170, 165, 52), (24, 148, 149, 25), (116, 205, 199, 109), (4, 126, 124, 2), (97, 195, 194, 96), (70, 180, 141, 71), (25, 149, 150, 26), (110, 200, 206, 117), (3, 123, 125, 5), (26, 150, 151, 27), (118, 207, 201, 111), (6, 127, 128, 18), (99, 154, 196, 98), (73, 182, 181, 72), (27, 151, 152, 28), (112, 202, 208, 119), (7, 129, 127, 6), (28, 152, 132, 29), (8, 130, 129, 7), (75, 184, 183, 74), (22, 131, 121, 0), (77, 186, 185, 76), (29, 132, 133, 9), (52, 165, 166, 53), (9, 133, 135, 11), (107, 197, 198, 108), (259, 478, 490, 260), (272, 444, 451, 277), (225, 476, 484, 226), (227, 485, 478, 259), (276, 450, 443, 271), (221, 420, 483, 224), (258, 489, 479, 222), (286, 468, 475, 292), (223, 482, 384, 220), (256, 480, 488, 257), (291, 474, 467, 285), (222, 479, 482, 223), (255, 487, 480, 256), (284, 466, 473, 290), (219, 413, 420, 221), (253, 481, 486, 254), (289, 472, 465, 283), (220, 384, 382, 216), (224, 483, 481, 253), (282, 464, 471, 288), (218, 469, 413, 219), (251, 425, 426, 252), (287, 470, 463, 281), (217, 386, 380, 211), (249, 422, 423, 250), (292, 475, 474, 291), (244, 405, 433, 270), (216, 382, 398, 215), (247, 411, 412, 248), (290, 473, 472, 289), (269, 432, 404, 243), (215, 398, 396, 213), (245, 408, 409, 246), (288, 471, 470, 287), (242, 403, 431, 268), (213, 396, 394, 214), (243, 404, 405, 244), (285, 467, 468, 286), (267, 430, 402, 241), (211, 380, 406, 212), (241, 402, 403, 242), (283, 465, 466, 284), (240, 401, 429, 266), (209, 378, 399, 210), (239, 400, 401, 240), (281, 463, 464, 282), (265, 428, 400, 239), (236, 462, 469, 218), (238, 391, 454, 280), (254, 486, 422, 249), (235, 455, 462, 236), (279, 453, 452, 278), (250, 423, 487, 255), (234, 448, 455, 235), (277, 451, 450, 276), (257, 488, 425, 251), (233, 441, 448, 234), (275, 447, 389, 237), (252, 426, 489, 258), (232, 434, 441, 233), (273, 445, 446, 274), (260, 490, 408, 245), (231, 427, 434, 232), (271, 443, 444, 272), (246, 409, 491, 261), (210, 399, 427, 231), (270, 433, 432, 269), (263, 492, 411, 247), (230, 388, 386, 217), (268, 431, 430, 267), (248, 412, 493, 264), (229, 390, 388, 230), (266, 429, 428, 265), (237, 389, 391, 238), (228, 392, 390, 229), (264, 493, 476, 225), (280, 454, 447, 275), (214, 394, 392, 228), (262, 477, 492, 263), (274, 446, 453, 279), (212, 406, 485, 227), (261, 491, 477, 262), (278, 452, 445, 273), (131, 301, 295, 121), (210, 294, 293, 209), (212, 296, 295, 211), (214, 298, 297, 213), (213, 297, 299, 215), (215, 299, 300, 216), (211, 295, 301, 217), (219, 303, 302, 218), (216, 300, 304, 220), (221, 305, 303, 219), (223, 307, 306, 222), (220, 304, 307, 223), (224, 308, 305, 221), (226, 310, 309, 225), (209, 293, 310, 226), (227, 311, 296, 212), (228, 312, 298, 214), (229, 313, 312, 228), (230, 314, 313, 229), (217, 301, 314, 230), (231, 315, 294, 210), (232, 316, 315, 231), (233, 317, 316, 232), (234, 318, 317, 233), (235, 319, 318, 234), (236, 320, 319, 235), (218, 302, 320, 236), (240, 322, 321, 239), (242, 324, 323, 241), (244, 326, 325, 243), (246, 328, 327, 245), (248, 330, 329, 247), (250, 332, 331, 249), (252, 334, 333, 251), (253, 335, 308, 224), (254, 336, 335, 253), (256, 338, 337, 255), (257, 339, 338, 256), (222, 306, 340, 258), (259, 341, 311, 227), (260, 342, 341, 259), (262, 344, 343, 261), (263, 345, 344, 262), (225, 309, 346, 264), (265, 347, 348, 266), (267, 349, 350, 268), (269, 351, 352, 270), (272, 354, 353, 271), (274, 356, 355, 273), (237, 358, 357, 275), (276, 359, 360, 277), (278, 361, 362, 279), (280, 363, 364, 238), (282, 366, 365, 281), (284, 368, 367, 283), (286, 370, 369, 285), (287, 371, 372, 288), (289, 373, 374, 290), (291, 375, 376, 292), (281, 365, 371, 287), (288, 372, 366, 282), (283, 367, 373, 289), (290, 374, 368, 284), (285, 369, 375, 291), (292, 376, 370, 286), (271, 353, 359, 276), (277, 360, 354, 272), (273, 355, 361, 278), (279, 362, 356, 274), (275, 357, 363, 280), (238, 364, 358, 237), (264, 346, 330, 248), (247, 329, 345, 263), (261, 343, 328, 246), (245, 327, 342, 260), (258, 340, 334, 252), (251, 333, 339, 257), (255, 337, 332, 250), (249, 331, 336, 254), (239, 321, 347, 265), (266, 348, 322, 240), (241, 323, 349, 267), (268, 350, 324, 242), (243, 325, 351, 269), (270, 352, 326, 244), (400, 399, 378, 377), (385, 386, 388, 387), (379, 380, 386, 385), (414, 421, 420, 413), (421, 481, 483, 420), (407, 478, 485, 406), (397, 398, 382, 381), (387, 388, 390, 389), (389, 390, 392, 391), (391, 392, 394, 393), (393, 394, 396, 395), (395, 396, 398, 397), (462, 463, 470, 469), (464, 465, 472, 471), (466, 467, 474, 473), (468, 395, 397, 475), (455, 456, 463, 462), (456, 457, 464, 463), (457, 458, 465, 464), (458, 459, 466, 465), (459, 460, 467, 466), (460, 461, 468, 467), (461, 393, 395, 468), (448, 449, 456, 455), (449, 450, 457, 456), (450, 451, 458, 457), (451, 452, 459, 458), (452, 453, 460, 459), (453, 454, 461, 460), (454, 391, 393, 461), (441, 442, 449, 448), (442, 443, 450, 449), (444, 445, 452, 451), (446, 447, 454, 453), (434, 435, 442, 441), (435, 436, 443, 442), (436, 437, 444, 443), (437, 438, 445, 444), (438, 439, 446, 445), (439, 440, 447, 446), (440, 387, 389, 447), (469, 470, 414, 413), (470, 471, 415, 414), (471, 472, 416, 415), (472, 473, 417, 416), (473, 474, 418, 417), (474, 475, 419, 418), (475, 397, 381, 419), (378, 484, 476, 377), (377, 476, 493, 412), (411, 492, 477, 410), (410, 477, 491, 409), (408, 490, 478, 407), (384, 482, 479, 383), (383, 479, 489, 426), (425, 488, 480, 424), (424, 480, 487, 423), (422, 486, 481, 421), (382, 384, 383, 381), (381, 383, 426, 419), (419, 426, 425, 418), (418, 425, 424, 417), (417, 424, 423, 416), (416, 423, 422, 415), (415, 422, 421, 414), (427, 428, 435, 434), (428, 429, 436, 435), (429, 430, 437, 436), (430, 431, 438, 437), (431, 432, 439, 438), (432, 433, 440, 439), (433, 385, 387, 440), (399, 400, 428, 427), (401, 402, 430, 429), (403, 404, 432, 431), (405, 379, 385, 433), (380, 379, 407, 406), (379, 405, 408, 407), (405, 404, 409, 408), (404, 403, 410, 409), (403, 402, 411, 410), (402, 401, 412, 411), (401, 400, 377, 412), (226, 484, 378, 209)])
_uv = me_plane_004.uv_layers.new(name='UVMap')
_uv.uv.foreach_set('vector', [1.249, 7.763, 1.285, 8.652, 0.4755, 8.685, 0.4394, 7.796, 0.4394, 7.796, 0.4755, 8.685, 0.1539, 8.698, 0.1179, 7.809, 6.104, 7.566, 6.072, 6.789, 6.882, 6.756, 6.913, 7.534, 6.072, 6.789, 6.041, 6.011, 6.85, 5.978, 6.882, 6.756, 0.9962, 1.542, 0.187, 1.575, 0.1509, 0.6859, 0.9601, 0.6531, 6.661, 1.312, 6.625, 0.4232, 6.94, 0.4104, 6.976, 1.299, 0.9601, 0.6531, 0.1509, 0.6859, 0.1327, 0.2373, 0.9419, 0.2045, 6.14, 8.455, 6.949, 8.422, 6.976, 9.074, 6.167, 9.107, 5.883, 2.123, 5.852, 1.345, 6.661, 1.312, 6.692, 2.09, 6.041, 6.011, 6.009, 5.233, 6.819, 5.2, 6.85, 5.978, 6.009, 5.233, 5.978, 4.456, 6.787, 4.423, 6.819, 5.2, 5.978, 4.456, 5.946, 3.678, 6.755, 3.645, 6.787, 4.423, 5.946, 3.678, 5.915, 2.9, 6.724, 2.867, 6.755, 3.645, 5.915, 2.9, 5.883, 2.123, 6.692, 2.09, 6.724, 2.867, 0.2501, 3.13, 0.2185, 2.352, 1.028, 2.32, 1.059, 3.097, 1.869, 3.064, 1.837, 2.287, 2.646, 2.254, 2.678, 3.032, 3.487, 2.999, 3.455, 2.221, 4.265, 2.188, 4.296, 2.966, 5.105, 2.933, 5.074, 2.155, 5.883, 2.123, 5.915, 2.9, 0.2816, 3.908, 0.2501, 3.13, 1.059, 3.097, 1.091, 3.875, 1.091, 3.875, 1.059, 3.097, 1.869, 3.064, 1.9, 3.842, 1.9, 3.842, 1.869, 3.064, 2.678, 3.032, 2.709, 3.809, 2.709, 3.809, 2.678, 3.032, 3.487, 2.999, 3.519, 3.776, 3.519, 3.776, 3.487, 2.999, 4.296, 2.966, 4.328, 3.744, 4.328, 3.744, 4.296, 2.966, 5.105, 2.933, 5.137, 3.711, 5.137, 3.711, 5.105, 2.933, 5.915, 2.9, 5.946, 3.678, 0.3132, 4.685, 0.2816, 3.908, 1.091, 3.875, 1.122, 4.653, 1.122, 4.653, 1.091, 3.875, 1.9, 3.842, 1.932, 4.62, 1.932, 4.62, 1.9, 3.842, 2.709, 3.809, 2.741, 4.587, 2.741, 4.587, 2.709, 3.809, 3.519, 3.776, 3.55, 4.554, 3.55, 4.554, 3.519, 3.776, 4.328, 3.744, 4.359, 4.521, 4.359, 4.521, 4.328, 3.744, 5.137, 3.711, 5.169, 4.488, 5.169, 4.488, 5.137, 3.711, 5.946, 3.678, 5.978, 4.456, 0.3448, 5.463, 0.3132, 4.685, 1.122, 4.653, 1.154, 5.43, 1.154, 5.43, 1.122, 4.653, 1.932, 4.62, 1.963, 5.398, 2.772, 5.365, 2.741, 4.587, 3.55, 4.554, 3.582, 5.332, 4.391, 5.299, 4.359, 4.521, 5.169, 4.488, 5.2, 5.266, 0.3763, 6.241, 0.3448, 5.463, 1.154, 5.43, 1.186, 6.208, 1.186, 6.208, 1.154, 5.43, 1.963, 5.398, 1.995, 6.175, 1.995, 6.175, 1.963, 5.398, 2.772, 5.365, 2.804, 6.142, 2.804, 6.142, 2.772, 5.365, 3.582, 5.332, 3.613, 6.11, 3.613, 6.11, 3.582, 5.332, 4.391, 5.299, 4.422, 6.077, 4.422, 6.077, 4.391, 5.299, 5.2, 5.266, 5.232, 6.044, 5.232, 6.044, 5.2, 5.266, 6.009, 5.233, 6.041, 6.011, 0.2185, 2.352, 0.187, 1.575, 0.9962, 1.542, 1.028, 2.32, 1.028, 2.32, 0.9962, 1.542, 1.805, 1.509, 1.837, 2.287, 1.837, 2.287, 1.805, 1.509, 2.615, 1.476, 2.646, 2.254, 2.646, 2.254, 2.615, 1.476, 3.424, 1.443, 3.455, 2.221, 3.455, 2.221, 3.424, 1.443, 4.233, 1.411, 4.265, 2.188, 4.265, 2.188, 4.233, 1.411, 5.042, 1.378, 5.074, 2.155, 5.074, 2.155, 5.042, 1.378, 5.852, 1.345, 5.883, 2.123, 0.4755, 8.685, 1.285, 8.652, 1.311, 9.304, 0.502, 9.337, 1.285, 8.652, 2.094, 8.619, 2.12, 9.271, 1.311, 9.304, 0.7615, 16.5, 1.083, 16.5, 1.083, 17.39, 0.7615, 17.39, 2.903, 8.587, 3.712, 8.554, 3.739, 9.205, 2.93, 9.238, 3.712, 8.554, 4.522, 8.521, 4.548, 9.173, 3.739, 9.205, 15.23, 7.743, 14.79, 7.743, 14.79, 6.965, 15.23, 6.965, 5.331, 8.488, 6.14, 8.455, 6.167, 9.107, 5.357, 9.14, 6.625, 0.4232, 5.815, 0.456, 5.797, 0.007422, 6.606, -0.02542, 5.815, 0.456, 5.006, 0.4889, 4.988, 0.04026, 5.797, 0.007422, 13.9, 2.87, 13.45, 2.87, 13.45, 2.091, 13.9, 2.091, 4.197, 0.5217, 3.388, 0.5546, 3.37, 0.1059, 4.179, 0.0731, 3.388, 0.5546, 2.579, 0.5874, 2.56, 0.1388, 3.37, 0.1059, 15.23, 6.965, 14.79, 6.965, 14.79, 6.186, 15.23, 6.186, 1.769, 0.6202, 0.9601, 0.6531, 0.9419, 0.2045, 1.751, 0.1716, 6.661, 1.312, 5.852, 1.345, 5.815, 0.456, 6.625, 0.4232, 5.852, 1.345, 5.042, 1.378, 5.006, 0.4889, 5.815, 0.456, 5.042, 1.378, 4.233, 1.411, 4.197, 0.5217, 5.006, 0.4889, 4.233, 1.411, 3.424, 1.443, 3.388, 0.5546, 4.197, 0.5217, 3.424, 1.443, 2.615, 1.476, 2.579, 0.5874, 3.388, 0.5546, 2.615, 1.476, 1.805, 1.509, 1.769, 0.6202, 2.579, 0.5874, 1.805, 1.509, 0.9962, 1.542, 0.9601, 0.6531, 1.769, 0.6202, 0.4079, 7.019, 0.3763, 6.241, 1.186, 6.208, 1.217, 6.986, 1.217, 6.986, 1.186, 6.208, 1.995, 6.175, 2.026, 6.953, 2.026, 6.953, 1.995, 6.175, 2.804, 6.142, 2.836, 6.92, 2.836, 6.92, 2.804, 6.142, 3.613, 6.11, 3.645, 6.887, 3.645, 6.887, 3.613, 6.11, 4.422, 6.077, 4.454, 6.854, 4.454, 6.854, 4.422, 6.077, 5.232, 6.044, 5.263, 6.822, 5.263, 6.822, 5.232, 6.044, 6.041, 6.011, 6.072, 6.789, 0.4394, 7.796, 0.4079, 7.019, 1.217, 6.986, 1.249, 7.763, 2.058, 7.731, 2.026, 6.953, 2.836, 6.92, 2.867, 7.698, 3.676, 7.665, 3.645, 6.887, 4.454, 6.854, 4.486, 7.632, 5.295, 7.599, 5.263, 6.822, 6.072, 6.789, 6.104, 7.566, 6.913, 7.534, 6.949, 8.422, 6.14, 8.455, 6.104, 7.566, 6.104, 7.566, 6.14, 8.455, 5.331, 8.488, 5.295, 7.599, 5.295, 7.599, 5.331, 8.488, 4.522, 8.521, 4.486, 7.632, 4.486, 7.632, 4.522, 8.521, 3.712, 8.554, 3.676, 7.665, 3.676, 7.665, 3.712, 8.554, 2.903, 8.587, 2.867, 7.698, 2.867, 7.698, 2.903, 8.587, 2.094, 8.619, 2.058, 7.731, 2.058, 7.731, 2.094, 8.619, 1.285, 8.652, 1.249, 7.763, 13.9, 3.648, 13.45, 3.648, 13.45, 2.87, 13.9, 2.87, 1.399, 17.39, 1.083, 17.39, 1.083, 16.5, 1.399, 16.5, 13.17, 13.53, 13.17, 13.08, 13.98, 13.08, 13.98, 13.53, 15.23, 6.186, 14.79, 6.186, 14.79, 5.408, 15.23, 5.408, 13.9, 4.426, 13.45, 4.426, 13.45, 3.648, 13.9, 3.648, 13.9, 5.205, 13.45, 5.205, 13.45, 4.426, 13.9, 4.426, 4.711, 13.91, 4.711, 13.47, 5.52, 13.47, 5.52, 13.91, 13.9, 5.983, 13.45, 5.983, 13.45, 5.205, 13.9, 5.205, 5.375, 15.25, 5.375, 14.8, 6.154, 14.8, 6.154, 15.25, 13.9, 6.761, 13.45, 6.761, 13.45, 5.983, 13.9, 5.983, 0.1179, 14.28, 0.1179, 13.83, 0.9278, 13.83, 0.9278, 14.28, 2.262, 13.91, 2.262, 13.47, 3.072, 13.47, 3.072, 13.91, 15.6, 9.526, 15.6, 9.082, 16.38, 9.082, 16.38, 9.526, 13.9, 7.54, 13.45, 7.54, 13.45, 6.761, 13.9, 6.761, 3.901, 13.91, 3.901, 13.47, 4.711, 13.47, 4.711, 13.91, 4.597, 15.25, 4.597, 14.8, 5.375, 14.8, 5.375, 15.25, 15.23, 3.073, 14.79, 3.073, 14.79, 2.295, 15.23, 2.295, 5.9, 10.96, 5.455, 10.96, 5.455, 10.15, 5.9, 10.15, 13.17, 12.19, 13.17, 11.75, 13.98, 11.75, 13.98, 12.19, 15.6, 13.53, 15.6, 13.08, 16.38, 13.08, 16.38, 13.53, 15.23, 3.851, 14.79, 3.851, 14.79, 3.073, 15.23, 3.073, 6.349, 11.4, 6.349, 10.96, 6.798, 10.96, 6.798, 11.4, 0.5626, 11.77, 0.1179, 11.77, 0.1179, 10.96, 0.5626, 10.96, 3.819, 15.25, 3.819, 14.8, 4.597, 14.8, 4.597, 15.25, 15.23, 4.63, 14.79, 4.63, 14.79, 3.851, 15.23, 3.851, 16.38, 9.526, 16.38, 9.082, 17.16, 9.082, 17.16, 9.526, 14.79, 9.526, 14.79, 9.082, 15.6, 9.082, 15.6, 9.526, 6.349, 12.74, 6.349, 12.29, 6.798, 12.29, 6.798, 12.74, 0.5626, 12.58, 0.1179, 12.58, 0.1179, 11.77, 0.5626, 11.77, 3.072, 13.91, 3.072, 13.47, 3.882, 13.47, 3.882, 13.91, 3.04, 15.25, 3.04, 14.8, 3.819, 14.8, 3.819, 15.25, 15.23, 5.408, 14.79, 5.408, 14.79, 4.63, 15.23, 4.63, 16.38, 13.53, 16.38, 13.08, 17.16, 13.08, 17.16, 13.53, 1.897, 10.15, 1.452, 10.15, 1.452, 9.337, 1.897, 9.337, 15.23, 0.6269, 14.79, 0.6269, 14.79, -0.02542, 15.23, -0.02542, 16.38, 10.86, 16.38, 10.42, 17.16, 10.42, 17.16, 10.86, 0.9278, 15.61, 0.9278, 15.17, 1.377, 15.17, 1.377, 15.61, 1.897, 10.96, 1.452, 10.96, 1.452, 10.15, 1.897, 10.15, 15.23, 1.516, 14.79, 1.516, 14.79, 0.6269, 15.23, 0.6269, 14.79, 10.86, 14.79, 10.42, 15.6, 10.42, 15.6, 10.86, 13.9, 9.082, 13.45, 9.082, 13.45, 8.429, 13.9, 8.429, 16.38, 14.86, 16.38, 14.42, 17.16, 14.42, 17.16, 14.86, 0.9278, 14.28, 0.9278, 13.83, 1.377, 13.83, 1.377, 14.28, 0.5626, 10.96, 0.1179, 10.96, 0.1179, 10.15, 0.5626, 10.15, 14.79, 13.97, 14.79, 14.42, 13.98, 14.42, 13.98, 13.97, 5.9, 10.15, 5.455, 10.15, 5.455, 9.337, 5.9, 9.337, 16.38, 12.19, 16.38, 11.75, 17.16, 11.75, 17.16, 12.19, 14.79, 12.19, 14.79, 11.75, 15.6, 11.75, 15.6, 12.19, 5.01, 10.15, 5.455, 10.15, 5.455, 10.96, 5.01, 10.96, 15.6, 10.86, 15.6, 10.42, 16.38, 10.42, 16.38, 10.86, 13.98, 9.526, 13.98, 9.082, 14.79, 9.082, 14.79, 9.526, 13.9, 0.4236, 13.45, 0.4236, 13.45, -0.02542, 13.9, -0.02542, 0.1179, 15.61, 0.1179, 15.17, 0.8962, 15.17, 0.8962, 15.61, 5.01, 9.337, 5.455, 9.337, 5.455, 10.15, 5.01, 10.15, 1.452, 15.25, 1.452, 14.8, 2.23, 14.8, 2.23, 15.25, 14.79, 14.86, 14.79, 14.42, 15.6, 14.42, 15.6, 14.86, 15.23, 9.082, 14.79, 9.082, 14.79, 8.633, 15.23, 8.633, 6.33, 14.36, 6.33, 14.8, 5.52, 14.8, 5.52, 14.36, 14.47, 16.2, 14.47, 15.75, 15.13, 15.75, 15.13, 16.2, 3.231, 10.15, 2.786, 10.15, 2.786, 9.337, 3.231, 9.337, 15.6, 14.86, 15.6, 14.42, 16.38, 14.42, 16.38, 14.86, 13.17, 10.86, 13.17, 10.42, 13.98, 10.42, 13.98, 10.86, 0.5626, 10.15, 0.1179, 10.15, 0.1179, 9.337, 0.5626, 9.337, 15.13, 16.2, 15.13, 15.75, 15.78, 15.75, 15.78, 16.2, 3.231, 10.96, 2.786, 10.96, 2.786, 10.15, 3.231, 10.15, 6.154, 15.25, 6.154, 14.8, 6.932, 14.8, 6.932, 15.25, 14.79, 13.53, 14.79, 13.08, 15.6, 13.08, 15.6, 13.53, 13.98, 14.86, 13.98, 14.42, 14.79, 14.42, 14.79, 14.86, 15.6, 12.19, 15.6, 11.75, 16.38, 11.75, 16.38, 12.19, 13.82, 16.2, 13.82, 15.75, 14.47, 15.75, 14.47, 16.2, 13.17, 9.526, 13.17, 9.082, 13.98, 9.082, 13.98, 9.526, 2.262, 15.25, 2.262, 14.8, 3.04, 14.8, 3.04, 15.25, 13.9, 8.429, 13.45, 8.429, 13.45, 7.54, 13.9, 7.54, 2.262, 14.36, 2.262, 14.8, 1.452, 14.8, 1.452, 14.36, 13.17, 16.2, 13.17, 15.75, 13.82, 15.75, 13.82, 16.2, 13.9, 1.313, 13.45, 1.313, 13.45, 0.4236, 13.9, 0.4236, 13.98, 12.19, 13.98, 11.75, 14.79, 11.75, 14.79, 12.19, 15.23, 8.633, 14.79, 8.633, 14.79, 7.743, 15.23, 7.743, 14.79, 11.31, 14.79, 11.75, 13.98, 11.75, 13.98, 11.31, 13.17, 14.86, 13.17, 14.42, 13.98, 14.42, 13.98, 14.86, 13.9, 2.091, 13.45, 2.091, 13.45, 1.313, 13.9, 1.313, 13.17, 10.42, 13.17, 9.526, 13.98, 9.526, 13.98, 10.42, 16.09, 17.53, 16.09, 16.64, 16.41, 16.64, 16.41, 17.53, 13.98, 15.75, 13.98, 14.86, 14.79, 14.86, 14.79, 15.75, 16.09, 16.64, 16.09, 17.53, 15.78, 17.53, 15.78, 16.64, 13.98, 13.08, 13.98, 12.19, 14.79, 12.19, 14.79, 13.08, 4.121, 10.96, 3.231, 10.96, 3.231, 10.15, 4.121, 10.15, 1.452, 10.15, 0.5626, 10.15, 0.5626, 9.337, 1.452, 9.337, 4.121, 10.15, 3.231, 10.15, 3.231, 9.337, 4.121, 9.337, 13.17, 17.09, 13.17, 16.2, 13.82, 16.2, 13.82, 17.09, 6.33, 13.47, 6.33, 14.36, 5.52, 14.36, 5.52, 13.47, 16.12, 9.082, 15.23, 9.082, 15.23, 8.633, 16.12, 8.633, 2.262, 13.47, 2.262, 14.36, 1.452, 14.36, 1.452, 13.47, 2.262, 16.14, 2.262, 15.25, 3.04, 15.25, 3.04, 16.14, 13.82, 17.09, 13.82, 16.2, 14.47, 16.2, 14.47, 17.09, 14.79, 0.4236, 13.9, 0.4236, 13.9, -0.02542, 14.79, -0.02542, 15.6, 13.08, 15.6, 12.19, 16.38, 12.19, 16.38, 13.08, 4.121, 9.337, 5.01, 9.337, 5.01, 10.15, 4.121, 10.15, 14.79, 13.08, 14.79, 12.19, 15.6, 12.19, 15.6, 13.08, 6.789, 10.15, 5.9, 10.15, 5.9, 9.337, 6.789, 9.337, 14.79, 14.42, 14.79, 13.53, 15.6, 13.53, 15.6, 14.42, 6.154, 16.14, 6.154, 15.25, 6.932, 15.25, 6.932, 16.14, 4.121, 10.15, 5.01, 10.15, 5.01, 10.96, 4.121, 10.96, 15.13, 17.09, 15.13, 16.2, 15.78, 16.2, 15.78, 17.09, 14.79, 9.082, 13.9, 9.082, 13.9, 8.429, 14.79, 8.429, 13.17, 11.75, 13.17, 10.86, 13.98, 10.86, 13.98, 11.75, 15.6, 15.75, 15.6, 14.86, 16.38, 14.86, 16.38, 15.75, 14.47, 17.09, 14.47, 16.2, 15.13, 16.2, 15.13, 17.09, 16.12, 0.6269, 15.23, 0.6269, 15.23, -0.02542, 16.12, -0.02542, 14.79, 15.75, 14.79, 14.86, 15.6, 14.86, 15.6, 15.75, 1.452, 16.14, 1.452, 15.25, 2.23, 15.25, 2.23, 16.14, 1.452, 10.96, 0.5626, 10.96, 0.5626, 10.15, 1.452, 10.15, 0.1179, 16.5, 0.1179, 15.61, 0.8962, 15.61, 0.8962, 16.5, 16.12, 5.408, 15.23, 5.408, 15.23, 4.63, 16.12, 4.63, 13.98, 10.42, 13.98, 9.526, 14.79, 9.526, 14.79, 10.42, 15.6, 11.75, 15.6, 10.86, 16.38, 10.86, 16.38, 11.75, 2.786, 10.96, 1.897, 10.96, 1.897, 10.15, 2.786, 10.15, 14.79, 10.42, 14.79, 9.526, 15.6, 9.526, 15.6, 10.42, 16.38, 13.08, 16.38, 12.19, 17.16, 12.19, 17.16, 13.08, 16.12, 4.63, 15.23, 4.63, 15.23, 3.851, 16.12, 3.851, 14.79, 13.08, 14.79, 13.97, 13.98, 13.97, 13.98, 13.08, 2.786, 10.15, 1.897, 10.15, 1.897, 9.337, 2.786, 9.337, 0.9278, 15.17, 0.9278, 14.28, 1.377, 14.28, 1.377, 15.17, 16.38, 15.75, 16.38, 14.86, 17.16, 14.86, 17.16, 15.75, 16.12, 3.851, 15.23, 3.851, 15.23, 3.073, 16.12, 3.073, 14.79, 11.75, 14.79, 10.86, 15.6, 10.86, 15.6, 11.75, 16.12, 1.516, 15.23, 1.516, 15.23, 0.6269, 16.12, 0.6269, 0.9278, 16.5, 0.9278, 15.61, 1.377, 15.61, 1.377, 16.5, 16.38, 11.75, 16.38, 10.86, 17.16, 10.86, 17.16, 11.75, 16.12, 3.073, 15.23, 3.073, 15.23, 2.295, 16.12, 2.295, 1.452, 12.58, 0.5626, 12.58, 0.5626, 11.77, 1.452, 11.77, 3.901, 14.8, 3.901, 13.91, 4.711, 13.91, 4.711, 14.8, 16.38, 14.42, 16.38, 13.53, 17.16, 13.53, 17.16, 14.42, 14.79, 7.54, 13.9, 7.54, 13.9, 6.761, 14.79, 6.761, 3.04, 16.14, 3.04, 15.25, 3.819, 15.25, 3.819, 16.14, 3.072, 14.8, 3.072, 13.91, 3.882, 13.91, 3.882, 14.8, 1.452, 11.77, 0.5626, 11.77, 0.5626, 10.96, 1.452, 10.96, 6.349, 13.63, 6.349, 12.74, 6.798, 12.74, 6.798, 13.63, 16.38, 10.42, 16.38, 9.526, 17.16, 9.526, 17.16, 10.42, 14.79, 6.761, 13.9, 6.761, 13.9, 5.983, 14.79, 5.983, 3.819, 16.14, 3.819, 15.25, 4.597, 15.25, 4.597, 16.14, 6.349, 12.29, 6.349, 11.4, 6.798, 11.4, 6.798, 12.29, 14.79, 5.983, 13.9, 5.983, 13.9, 5.205, 14.79, 5.205, 15.6, 14.42, 15.6, 13.53, 16.38, 13.53, 16.38, 14.42, 0.1179, 17.39, 0.1179, 16.5, 0.4397, 16.5, 0.4397, 17.39, 13.17, 13.08, 13.17, 12.19, 13.98, 12.19, 13.98, 13.08, 6.789, 10.96, 5.9, 10.96, 5.9, 10.15, 6.789, 10.15, 14.79, 5.205, 13.9, 5.205, 13.9, 4.426, 14.79, 4.426, 4.597, 16.14, 4.597, 15.25, 5.375, 15.25, 5.375, 16.14, 0.4397, 17.39, 0.4397, 16.5, 0.7615, 16.5, 0.7615, 17.39, 14.79, 4.426, 13.9, 4.426, 13.9, 3.648, 14.79, 3.648, 15.6, 10.42, 15.6, 9.526, 16.38, 9.526, 16.38, 10.42, 16.12, 6.186, 15.23, 6.186, 15.23, 5.408, 16.12, 5.408, 2.262, 14.8, 2.262, 13.91, 3.072, 13.91, 3.072, 14.8, 0.1179, 15.17, 0.1179, 14.28, 0.9278, 14.28, 0.9278, 15.17, 14.79, 3.648, 13.9, 3.648, 13.9, 2.87, 14.79, 2.87, 5.375, 16.14, 5.375, 15.25, 6.154, 15.25, 6.154, 16.14, 16.12, 6.965, 15.23, 6.965, 15.23, 6.186, 16.12, 6.186, 14.79, 2.87, 13.9, 2.87, 13.9, 2.091, 14.79, 2.091, 16.12, 7.743, 15.23, 7.743, 15.23, 6.965, 16.12, 6.965, 4.711, 14.8, 4.711, 13.91, 5.52, 13.91, 5.52, 14.8, 16.12, 2.295, 15.23, 2.295, 15.23, 1.516, 16.12, 1.516, 13.17, 14.42, 13.17, 13.53, 13.98, 13.53, 13.98, 14.42, 14.79, 2.091, 13.9, 2.091, 13.9, 1.313, 14.79, 1.313, 14.79, 10.42, 14.79, 11.31, 13.98, 11.31, 13.98, 10.42, 14.79, 1.313, 13.9, 1.313, 13.9, 0.4236, 14.79, 0.4236, 13.17, 15.75, 13.17, 14.86, 13.98, 14.86, 13.98, 15.75, 17.64, 6.582, 17.33, 6.582, 17.33, 5.995, 17.64, 5.995, 4.157, 16.14, 4.46, 16.14, 4.46, 17.36, 4.157, 17.36, 17.64, 5.408, 17.33, 5.408, 17.33, 4.821, 17.64, 4.821, 17.64, 7.169, 17.33, 7.169, 17.33, 6.582, 17.64, 6.582, 6.275, 16.14, 6.578, 16.14, 6.578, 17.36, 6.275, 17.36, 16.12, 8.41, 16.43, 8.41, 16.43, 8.636, 16.12, 8.636, 6.652, 14.8, 6.349, 14.8, 6.349, 14.21, 6.652, 14.21, 5.065, 16.14, 5.367, 16.14, 5.367, 17.36, 5.065, 17.36, 16.73, 8.636, 16.43, 8.636, 16.43, 8.41, 16.73, 8.41, 17.33, 7.756, 17.64, 7.756, 17.64, 8.343, 17.33, 8.343, 4.762, 16.14, 5.065, 16.14, 5.065, 17.36, 4.762, 17.36, 6.652, 14.21, 6.349, 14.21, 6.349, 13.63, 6.652, 13.63, 17.33, 7.169, 17.64, 7.169, 17.64, 7.756, 17.33, 7.756, 3.855, 16.14, 4.157, 16.14, 4.157, 17.36, 3.855, 17.36, 16.12, 7.52, 16.43, 7.52, 16.43, 8.41, 16.12, 8.41, 17.33, 4.234, 17.64, 4.234, 17.64, 4.821, 17.33, 4.821, 3.552, 16.14, 3.855, 16.14, 3.855, 17.36, 3.552, 17.36, 16.73, 8.41, 16.43, 8.41, 16.43, 7.52, 16.73, 7.52, 17.33, 3.647, 17.64, 3.647, 17.64, 4.234, 17.33, 4.234, 5.367, 16.14, 5.67, 16.14, 5.67, 17.36, 5.367, 17.36, 16.12, 6.742, 16.43, 6.742, 16.43, 7.52, 16.12, 7.52, 2.342, 16.14, 2.644, 16.14, 2.644, 17.39, 2.342, 17.39, 17.64, 3.647, 17.33, 3.647, 17.33, 2.423, 17.64, 2.423, 16.73, 2.072, 16.43, 2.072, 16.43, 1.293, 16.73, 1.293, 17.46, 15.36, 17.16, 15.36, 17.16, 14.1, 17.46, 14.1, 17.03, 8.765, 16.73, 8.765, 16.73, 7.509, 17.03, 7.509, 17.27, 15.75, 17.58, 15.75, 17.58, 16.98, 17.27, 16.98, 16.73, 7.52, 16.43, 7.52, 16.43, 6.742, 16.73, 6.742, 17.33, 1.23, 17.03, 1.23, 17.03, -0.02542, 17.33, -0.02542, 17.33, 4.998, 17.03, 4.998, 17.03, 3.742, 17.33, 3.742, 2.644, 16.14, 2.947, 16.14, 2.947, 17.36, 2.644, 17.36, 16.73, 6.742, 16.43, 6.742, 16.43, 5.963, 16.73, 5.963, 17.27, 17.01, 16.97, 17.01, 16.97, 15.75, 17.27, 15.75, 17.46, 11.59, 17.16, 11.59, 17.16, 10.34, 17.46, 10.34, 4.46, 16.14, 4.762, 16.14, 4.762, 17.36, 4.46, 17.36, 16.73, 5.963, 16.43, 5.963, 16.43, 5.185, 16.73, 5.185, 17.03, 7.509, 17.33, 7.509, 17.33, 8.765, 17.03, 8.765, 16.73, 3.742, 17.03, 3.742, 17.03, 4.998, 16.73, 4.998, 17.64, 1.199, 17.33, 1.199, 17.33, -0.02542, 17.64, -0.02542, 16.73, 1.293, 16.43, 1.293, 16.43, 0.4039, 16.73, 0.4039, 17.03, 6.254, 17.33, 6.254, 17.33, 7.509, 17.03, 7.509, 17.03, 3.742, 16.73, 3.742, 16.73, 2.486, 17.03, 2.486, 17.33, 1.199, 17.64, 1.199, 17.64, 2.423, 17.33, 2.423, 16.12, 0.4039, 16.43, 0.4039, 16.43, 1.293, 16.12, 1.293, 17.33, 6.254, 17.03, 6.254, 17.03, 4.998, 17.33, 4.998, 16.73, 6.254, 17.03, 6.254, 17.03, 7.509, 16.73, 7.509, 5.973, 17.36, 5.67, 17.36, 5.67, 16.14, 5.973, 16.14, 16.12, 5.963, 16.43, 5.963, 16.43, 6.742, 16.12, 6.742, 17.03, 2.486, 16.73, 2.486, 16.73, 1.23, 17.03, 1.23, 17.27, 16.98, 17.58, 16.98, 17.58, 17.43, 17.27, 17.43, 16.12, 5.185, 16.43, 5.185, 16.43, 5.963, 16.12, 5.963, 17.03, 6.254, 16.73, 6.254, 16.73, 4.998, 17.03, 4.998, 1.452, 17.03, 1.755, 17.03, 1.755, 17.48, 1.452, 17.48, 16.12, 4.407, 16.43, 4.407, 16.43, 5.185, 16.12, 5.185, 17.03, 1.23, 16.73, 1.23, 16.73, -0.02542, 17.03, -0.02542, 16.67, 17.01, 16.97, 17.01, 16.97, 17.46, 16.67, 17.46, 16.12, 3.628, 16.43, 3.628, 16.43, 4.407, 16.12, 4.407, 17.16, 11.59, 17.46, 11.59, 17.46, 12.85, 17.16, 12.85, 16.97, 17.01, 17.27, 17.01, 17.27, 17.46, 16.97, 17.46, 16.12, 2.85, 16.43, 2.85, 16.43, 3.628, 16.12, 3.628, 17.16, 12.85, 17.46, 12.85, 17.46, 14.1, 17.16, 14.1, 17.76, 11.04, 17.46, 11.04, 17.46, 10.39, 17.76, 10.39, 16.12, 2.072, 16.43, 2.072, 16.43, 2.85, 16.12, 2.85, 17.03, 2.486, 17.33, 2.486, 17.33, 3.742, 17.03, 3.742, 17.64, 8.995, 17.33, 8.995, 17.33, 8.343, 17.64, 8.343, 16.12, 1.293, 16.43, 1.293, 16.43, 2.072, 16.12, 2.072, 16.97, 17.01, 16.67, 17.01, 16.67, 15.75, 16.97, 15.75, 17.76, 10.39, 17.46, 10.39, 17.46, 9.734, 17.76, 9.734, 16.73, 2.85, 16.43, 2.85, 16.43, 2.072, 16.73, 2.072, 17.33, 2.486, 17.03, 2.486, 17.03, 1.23, 17.33, 1.23, 17.76, 9.734, 17.46, 9.734, 17.46, 9.082, 17.76, 9.082, 16.73, 3.628, 16.43, 3.628, 16.43, 2.85, 16.73, 2.85, 17.46, 10.34, 17.16, 10.34, 17.16, 9.082, 17.46, 9.082, 3.249, 16.14, 3.552, 16.14, 3.552, 17.36, 3.249, 17.36, 16.73, 4.407, 16.43, 4.407, 16.43, 3.628, 16.73, 3.628, 17.64, 5.995, 17.33, 5.995, 17.33, 5.408, 17.64, 5.408, 6.578, 16.14, 6.88, 16.14, 6.88, 17.36, 6.578, 17.36, 16.73, 5.185, 16.43, 5.185, 16.43, 4.407, 16.73, 4.407, 6.954, 14.21, 6.652, 14.21, 6.652, 13.63, 6.954, 13.63, 2.947, 16.14, 3.249, 16.14, 3.249, 17.36, 2.947, 17.36, 16.73, 0.4039, 16.43, 0.4039, 16.43, -0.02542, 16.73, -0.02542, 6.954, 14.8, 6.652, 14.8, 6.652, 14.21, 6.954, 14.21, 5.973, 16.14, 6.275, 16.14, 6.275, 17.36, 5.973, 17.36, 15.23, 2.295, 14.79, 2.295, 14.79, 1.516, 15.23, 1.516, 7.199, 1.516, 6.976, 1.516, 6.976, 0.6269, 7.199, 0.6269, 13.23, 0.6269, 13.45, 0.6269, 13.45, 1.516, 13.23, 1.516, 13.23, 5.408, 13.45, 5.408, 13.45, 6.186, 13.23, 6.186, 13.23, 6.186, 13.45, 6.186, 13.45, 6.965, 13.23, 6.965, 13.23, 6.965, 13.45, 6.965, 13.45, 7.743, 13.23, 7.743, 13.23, 1.516, 13.45, 1.516, 13.45, 2.295, 13.23, 2.295, 7.199, 7.743, 6.976, 7.743, 6.976, 6.965, 7.199, 6.965, 13.23, 7.743, 13.45, 7.743, 13.45, 8.633, 13.23, 8.633, 7.199, 8.633, 6.976, 8.633, 6.976, 7.743, 7.199, 7.743, 13.23, 8.859, 13.45, 9.082, 12.64, 9.082, 12.64, 8.859, 13.23, 8.633, 13.45, 8.633, 13.45, 9.082, 13.23, 8.859, 7.199, 8.859, 6.976, 9.082, 6.976, 8.633, 7.199, 8.633, 7.199, 0.1975, 6.976, -0.02542, 7.786, -0.02542, 7.786, 0.1975, 7.199, 0.6269, 6.976, 0.6269, 6.976, -0.02542, 7.199, 0.1975, 13.23, 0.1975, 13.45, -0.02542, 13.45, 0.6269, 13.23, 0.6269, 13.23, 4.63, 13.45, 4.63, 13.45, 5.408, 13.23, 5.408, 13.23, 3.851, 13.45, 3.851, 13.45, 4.63, 13.23, 4.63, 13.23, 3.073, 13.45, 3.073, 13.45, 3.851, 13.23, 3.851, 13.23, 2.295, 13.45, 2.295, 13.45, 3.073, 13.23, 3.073, 7.199, 2.295, 6.976, 2.295, 6.976, 1.516, 7.199, 1.516, 7.199, 3.073, 6.976, 3.073, 6.976, 2.295, 7.199, 2.295, 7.199, 3.851, 6.976, 3.851, 6.976, 3.073, 7.199, 3.073, 7.199, 4.63, 6.976, 4.63, 6.976, 3.851, 7.199, 3.851, 7.199, 5.408, 6.976, 5.408, 6.976, 4.63, 7.199, 4.63, 7.199, 6.186, 6.976, 6.186, 6.976, 5.408, 7.199, 5.408, 7.199, 6.965, 6.976, 6.965, 6.976, 6.186, 7.199, 6.186, 5.125, 10.96, 5.348, 11.18, 5.348, 11.99, 5.125, 12.21, 3.901, 12.21, 3.678, 11.99, 3.678, 11.18, 3.901, 10.96, 6.349, 13.47, 6.126, 13.25, 6.126, 12.44, 6.349, 12.21, 10.8, 0.8498, 11.03, 0.6269, 11.84, 0.6269, 12.06, 0.8498, 8.373, 0.8498, 8.596, 0.6269, 9.405, 0.6269, 9.628, 0.8498, 9.628, 8.41, 9.405, 8.633, 8.596, 8.633, 8.373, 8.41, 12.06, 8.41, 11.84, 8.633, 11.03, 8.633, 10.8, 8.41, 7.786, 8.859, 7.786, 9.082, 6.976, 9.082, 7.199, 8.859, 8.373, 8.859, 8.596, 9.082, 7.786, 9.082, 7.786, 8.859, 10.22, 8.859, 10.22, 9.082, 9.405, 9.082, 9.628, 8.859, 10.8, 8.859, 11.03, 9.082, 10.22, 9.082, 10.22, 8.859, 12.64, 8.859, 12.64, 9.082, 11.84, 9.082, 12.06, 8.859, 12.64, 0.1975, 12.64, -0.02542, 13.45, -0.02542, 13.23, 0.1975, 12.06, 0.1975, 11.84, -0.02542, 12.64, -0.02542, 12.64, 0.1975, 10.22, 0.1975, 10.22, -0.02542, 11.03, -0.02542, 10.8, 0.1975, 9.628, 0.1975, 9.405, -0.02542, 10.22, -0.02542, 10.22, 0.1975, 7.786, 0.1975, 7.786, -0.02542, 8.596, -0.02542, 8.373, 0.1975, 6.349, 12.21, 6.126, 11.99, 6.126, 11.18, 6.349, 10.96, 2.676, 10.96, 2.899, 11.18, 2.899, 11.99, 2.676, 12.21, 5.125, 12.21, 5.348, 12.44, 5.348, 13.25, 5.125, 13.47, 0.1179, 12.58, 0.3408, 12.8, 0.3408, 13.61, 0.1179, 13.83, 5.125, 12.21, 4.902, 11.99, 4.902, 11.18, 5.125, 10.96, 2.676, 12.21, 2.453, 11.99, 2.453, 11.18, 2.676, 10.96, 1.342, 13.83, 1.119, 13.61, 1.119, 12.8, 1.342, 12.58, 3.901, 10.96, 4.124, 11.18, 4.124, 11.99, 3.901, 12.21, 1.452, 10.96, 1.675, 11.18, 1.675, 11.99, 1.452, 12.21, 2.676, 13.47, 2.453, 13.25, 2.453, 12.44, 2.676, 12.21, 3.901, 13.47, 3.678, 13.25, 3.678, 12.44, 3.901, 12.21, 5.125, 13.47, 4.902, 13.25, 4.902, 12.44, 5.125, 12.21, 1.452, 12.21, 1.675, 12.44, 1.675, 13.25, 1.452, 13.47, 2.676, 12.21, 2.899, 12.44, 2.899, 13.25, 2.676, 13.47, 3.901, 12.21, 4.124, 12.44, 4.124, 13.25, 3.901, 13.47, 2.676, 12.21, 2.453, 12.44, 1.675, 12.44, 1.452, 12.21, 1.452, 13.47, 1.675, 13.25, 2.453, 13.25, 2.676, 13.47, 3.901, 12.21, 3.678, 12.44, 2.899, 12.44, 2.676, 12.21, 2.676, 13.47, 2.899, 13.25, 3.678, 13.25, 3.901, 13.47, 5.125, 12.21, 4.902, 12.44, 4.124, 12.44, 3.901, 12.21, 3.901, 13.47, 4.124, 13.25, 4.902, 13.25, 5.125, 13.47, 0.1179, 13.83, 0.3408, 13.61, 1.119, 13.61, 1.342, 13.83, 1.342, 12.58, 1.119, 12.8, 0.3408, 12.8, 0.1179, 12.58, 5.125, 10.96, 4.902, 11.18, 4.124, 11.18, 3.901, 10.96, 3.901, 12.21, 4.124, 11.99, 4.902, 11.99, 5.125, 12.21, 2.676, 10.96, 2.453, 11.18, 1.675, 11.18, 1.452, 10.96, 1.452, 12.21, 1.675, 11.99, 2.453, 11.99, 2.676, 12.21, 8.373, 0.1975, 8.596, -0.02542, 8.596, 0.6269, 8.373, 0.8498, 9.628, 0.8498, 9.405, 0.6269, 9.405, -0.02542, 9.628, 0.1975, 10.8, 0.1975, 11.03, -0.02542, 11.03, 0.6269, 10.8, 0.8498, 12.06, 0.8498, 11.84, 0.6269, 11.84, -0.02542, 12.06, 0.1975, 12.06, 8.859, 11.84, 9.082, 11.84, 8.633, 12.06, 8.41, 10.8, 8.41, 11.03, 8.633, 11.03, 9.082, 10.8, 8.859, 9.628, 8.859, 9.405, 9.082, 9.405, 8.633, 9.628, 8.41, 8.373, 8.41, 8.596, 8.633, 8.596, 9.082, 8.373, 8.859, 5.125, 12.21, 5.348, 11.99, 6.126, 11.99, 6.349, 12.21, 6.349, 10.96, 6.126, 11.18, 5.348, 11.18, 5.125, 10.96, 3.901, 10.96, 3.678, 11.18, 2.899, 11.18, 2.676, 10.96, 2.676, 12.21, 2.899, 11.99, 3.678, 11.99, 3.901, 12.21, 6.349, 12.21, 6.126, 12.44, 5.348, 12.44, 5.125, 12.21, 5.125, 13.47, 5.348, 13.25, 6.126, 13.25, 6.349, 13.47, 7.34, 10.18, 6.976, 10.4, 6.976, 9.511, 7.563, 9.511, 12.42, 11.18, 13.01, 11.18, 13.01, 11.96, 12.42, 11.96, 12.42, 10.4, 13.01, 10.4, 13.01, 11.18, 12.42, 11.18, 7.563, 16.63, 7.563, 17.52, 6.976, 17.52, 6.976, 16.63, 7.563, 17.52, 7.563, 17.74, 6.976, 17.74, 6.976, 17.52, 12.42, 9.511, 12.42, 9.082, 13.01, 9.082, 13.01, 9.511, 12.42, 15.85, 13.01, 15.85, 13.01, 16.63, 12.42, 16.63, 12.42, 11.96, 13.01, 11.96, 13.01, 12.74, 12.64, 12.51, 12.64, 12.51, 13.01, 12.74, 13.01, 13.51, 12.64, 13.74, 12.64, 13.74, 13.01, 13.51, 13.01, 14.29, 12.42, 14.29, 12.42, 14.29, 13.01, 14.29, 13.01, 15.07, 12.42, 15.07, 12.42, 15.07, 13.01, 15.07, 13.01, 15.85, 12.42, 15.85, 6.976, 15.07, 7.34, 14.85, 7.34, 16.07, 6.976, 15.85, 8.596, 14.85, 8.959, 14.85, 8.959, 16.07, 8.596, 16.07, 10.22, 14.85, 10.58, 14.85, 10.58, 16.07, 10.22, 16.07, 11.84, 14.85, 12.42, 15.07, 12.42, 15.85, 11.84, 16.07, 6.976, 14.29, 7.563, 14.29, 7.34, 14.85, 6.976, 15.07, 7.563, 14.29, 8.373, 14.29, 8.596, 14.85, 7.34, 14.85, 8.373, 14.29, 9.182, 14.29, 8.959, 14.85, 8.596, 14.85, 9.182, 14.29, 9.992, 14.29, 10.22, 14.85, 8.959, 14.85, 9.992, 14.29, 10.8, 14.29, 10.58, 14.85, 10.22, 14.85, 10.8, 14.29, 11.61, 14.29, 11.84, 14.85, 10.58, 14.85, 11.61, 14.29, 12.42, 14.29, 12.42, 15.07, 11.84, 14.85, 6.976, 13.51, 7.563, 13.51, 7.563, 14.29, 6.976, 14.29, 7.563, 13.51, 8.15, 13.74, 8.373, 14.29, 7.563, 14.29, 8.15, 13.74, 9.405, 13.74, 9.182, 14.29, 8.373, 14.29, 9.405, 13.74, 9.769, 13.74, 9.992, 14.29, 9.182, 14.29, 9.769, 13.74, 11.03, 13.74, 10.8, 14.29, 9.992, 14.29, 11.03, 13.74, 11.39, 13.74, 11.61, 14.29, 10.8, 14.29, 11.39, 13.74, 12.64, 13.74, 12.42, 14.29, 11.61, 14.29, 6.976, 12.74, 7.563, 12.74, 7.563, 13.51, 6.976, 13.51, 7.563, 12.74, 8.15, 12.51, 8.15, 13.74, 7.563, 13.51, 9.405, 12.51, 9.769, 12.51, 9.769, 13.74, 9.405, 13.74, 11.03, 12.51, 11.39, 12.51, 11.39, 13.74, 11.03, 13.74, 6.976, 11.96, 7.563, 11.96, 7.563, 12.74, 6.976, 12.74, 7.563, 11.96, 8.373, 11.96, 8.15, 12.51, 7.563, 12.74, 8.373, 11.96, 9.182, 11.96, 9.405, 12.51, 8.15, 12.51, 9.182, 11.96, 9.992, 11.96, 9.769, 12.51, 9.405, 12.51, 9.992, 11.96, 10.8, 11.96, 11.03, 12.51, 9.769, 12.51, 10.8, 11.96, 11.61, 11.96, 11.39, 12.51, 11.03, 12.51, 11.61, 11.96, 12.42, 11.96, 12.64, 12.51, 11.39, 12.51, 6.976, 15.85, 7.34, 16.07, 7.563, 16.63, 6.976, 16.63, 7.34, 16.07, 8.596, 16.07, 8.373, 16.63, 7.563, 16.63, 8.596, 16.07, 8.959, 16.07, 9.182, 16.63, 8.373, 16.63, 8.959, 16.07, 10.22, 16.07, 9.992, 16.63, 9.182, 16.63, 10.22, 16.07, 10.58, 16.07, 10.8, 16.63, 9.992, 16.63, 10.58, 16.07, 11.84, 16.07, 11.61, 16.63, 10.8, 16.63, 11.84, 16.07, 12.42, 15.85, 12.42, 16.63, 11.61, 16.63, 6.976, 9.511, 6.976, 9.082, 7.563, 9.082, 7.563, 9.511, 7.563, 9.511, 7.563, 9.082, 8.15, 9.082, 8.15, 9.734, 9.405, 9.734, 9.405, 9.082, 9.992, 9.082, 9.992, 9.511, 9.992, 9.511, 9.992, 9.082, 10.58, 9.082, 10.58, 9.734, 11.84, 9.734, 11.84, 9.082, 12.42, 9.082, 12.42, 9.511, 13.01, 17.52, 13.01, 17.74, 12.42, 17.74, 12.42, 17.52, 12.42, 17.52, 12.42, 17.74, 11.84, 17.74, 11.84, 17.29, 10.58, 17.29, 10.58, 17.74, 9.992, 17.74, 9.992, 17.52, 9.992, 17.52, 9.992, 17.74, 9.405, 17.74, 9.405, 17.29, 8.15, 17.29, 8.15, 17.74, 7.563, 17.74, 7.563, 17.52, 13.01, 16.63, 13.01, 17.52, 12.42, 17.52, 12.42, 16.63, 12.42, 16.63, 12.42, 17.52, 11.84, 17.29, 11.61, 16.63, 11.61, 16.63, 11.84, 17.29, 10.58, 17.29, 10.8, 16.63, 10.8, 16.63, 10.58, 17.29, 9.992, 17.52, 9.992, 16.63, 9.992, 16.63, 9.992, 17.52, 9.405, 17.29, 9.182, 16.63, 9.182, 16.63, 9.405, 17.29, 8.15, 17.29, 8.373, 16.63, 8.373, 16.63, 8.15, 17.29, 7.563, 17.52, 7.563, 16.63, 6.976, 11.18, 7.34, 11.4, 7.563, 11.96, 6.976, 11.96, 7.34, 11.4, 8.596, 11.4, 8.373, 11.96, 7.563, 11.96, 8.596, 11.4, 8.959, 11.4, 9.182, 11.96, 8.373, 11.96, 8.959, 11.4, 10.22, 11.4, 9.992, 11.96, 9.182, 11.96, 10.22, 11.4, 10.58, 11.4, 10.8, 11.96, 9.992, 11.96, 10.58, 11.4, 11.84, 11.4, 11.61, 11.96, 10.8, 11.96, 11.84, 11.4, 12.42, 11.18, 12.42, 11.96, 11.61, 11.96, 6.976, 10.4, 7.34, 10.18, 7.34, 11.4, 6.976, 11.18, 8.596, 10.18, 8.959, 10.18, 8.959, 11.4, 8.596, 11.4, 10.22, 10.18, 10.58, 10.18, 10.58, 11.4, 10.22, 11.4, 11.84, 10.18, 12.42, 10.4, 12.42, 11.18, 11.84, 11.4, 13.01, 10.4, 12.42, 10.4, 12.42, 9.511, 13.01, 9.511, 12.42, 10.4, 11.84, 10.18, 11.84, 9.734, 12.42, 9.511, 11.84, 10.18, 10.58, 10.18, 10.58, 9.734, 11.84, 9.734, 10.58, 10.18, 10.22, 10.18, 9.992, 9.511, 10.58, 9.734, 10.22, 10.18, 8.959, 10.18, 9.405, 9.734, 9.992, 9.511, 8.959, 10.18, 8.596, 10.18, 8.15, 9.734, 9.405, 9.734, 8.596, 10.18, 7.34, 10.18, 7.563, 9.511, 8.15, 9.734, 16.12, -0.02542, 16.43, -0.02542, 16.43, 0.4039, 16.12, 0.4039])
me_plane_004.use_remesh_preserve_volume = False
me_plane_004.use_remesh_preserve_attributes = False
me_plane_004.use_mirror_vertex_groups = False
me_plane_004.update()
me_plane_005 = bpy.data.meshes.new('Plane.005')
me_plane_005.from_pydata([(-4.954, -4.954, 0.0), (4.954, -4.954, 0.0), (-4.954, 4.954, 0.0), (4.954, 4.954, 0.0), (-1.0, 8.0, 0.0), (1.0, 8.0, 0.0), (-1.0, 7.448, 0.0), (1.0, 7.448, 0.0), (-4.954, 4.954, 2.0), (-4.954, -4.954, 2.0), (4.954, -4.954, 2.0), (4.954, 4.954, 2.0), (1.0, 8.0, 2.0), (-1.0, 8.0, 2.0), (-1.0, 7.448, 2.0), (1.0, 7.448, 2.0), (-4.954, 4.954, 8.0), (-4.954, -4.954, 8.0), (4.954, -4.954, 8.0), (4.954, 4.954, 8.0), (-1.0, 7.448, 8.0), (1.0, 7.448, 8.0), (-4.954, 4.954, 10.0), (-4.954, -4.954, 10.0), (4.954, -4.954, 10.0), (4.954, 4.954, 10.0), (-1.0, 7.448, 10.0), (1.0, 7.448, 10.0), (-4.954, 4.954, 12.0), (-4.954, -4.954, 12.0), (4.954, -4.954, 12.0), (4.954, 4.954, 12.0), (-1.0, 7.448, 12.0), (1.0, 7.448, 12.0), (1.0, 8.0, 8.0), (-1.0, 8.0, 8.0), (1.0, 8.0, 10.0), (-1.0, 8.0, 10.0), (1.0, 7.448, 6.818), (4.954, 4.954, 6.818), (4.954, -4.954, 6.818), (-4.954, -4.954, 6.818), (-4.954, 4.954, 6.818), (-1.0, 7.448, 6.818)], [], [(0, 1, 3, 2), (6, 7, 5, 4), (2, 3, 7, 6), (40, 18, 19, 39), (14, 13, 12, 15), (16, 42, 39, 19), (4, 13, 14, 6), (6, 14, 8, 2), (0, 9, 10, 1), (3, 11, 15, 7), (7, 15, 12, 5), (1, 10, 11, 3), (2, 8, 9, 0), (27, 36, 34, 21), (17, 23, 24, 18), (42, 16, 17, 41), (43, 38, 39, 42), (20, 16, 19, 21), (41, 17, 18, 40), (22, 28, 29, 23), (24, 30, 31, 25), (20, 26, 22, 16), (18, 24, 25, 19), (16, 22, 23, 17), (19, 25, 27, 21), (29, 28, 31, 30), (28, 32, 33, 31), (25, 31, 33, 27), (23, 29, 30, 24), (27, 33, 32, 26), (26, 32, 28, 22), (21, 34, 35, 20), (20, 35, 37, 26), (26, 37, 36, 27), (9, 41, 40, 10), (14, 43, 42, 8), (15, 38, 43, 14), (8, 42, 41, 9), (11, 39, 38, 15), (10, 40, 39, 11)])
_uv = me_plane_005.uv_layers.new(name='UVMap')
_uv.uv.foreach_set('vector', [0.1093, -0.02357, 5.264, -0.02357, 5.264, 5.131, 0.1093, 5.131, 2.166, 6.428, 3.207, 6.428, 3.207, 6.716, 2.166, 6.716, 0.1093, 5.131, 5.264, 5.131, 3.207, 6.428, 2.166, 6.428, 5.264, 9.124, 5.264, 8.509, 10.42, 8.509, 10.42, 9.124, 7.919, 12.67, 8.207, 12.67, 8.207, 13.71, 7.919, 13.71, 16.19, 5.131, 15.57, 5.131, 15.57, -0.02357, 16.19, -0.02357, 7.919, 12.67, 7.919, 13.71, 7.632, 13.71, 7.632, 12.67, 10.42, 9.317, 11.46, 9.317, 11.46, 11.37, 10.42, 11.37, 5.264, 6.716, 5.264, 7.756, 0.1093, 7.756, 0.1093, 6.716, 10.42, 6.219, 11.46, 6.219, 11.46, 8.276, 10.42, 8.276, 7.345, 13.71, 7.345, 12.67, 7.632, 12.67, 7.632, 13.71, 5.264, 12.67, 5.264, 11.63, 10.42, 11.63, 10.42, 12.67, 15.57, -0.02357, 15.57, 1.017, 10.42, 1.017, 10.42, -0.02357, 13.3, 12.41, 13.59, 12.41, 13.59, 13.45, 13.3, 13.45, 5.264, 10.88, 5.264, 11.92, 0.1093, 11.92, 0.1093, 10.88, 15.57, 3.523, 15.57, 4.138, 10.42, 4.138, 10.42, 3.523, 12.0, 14.47, 12.0, 13.43, 13.3, 11.37, 13.3, 16.53, 11.72, 14.47, 10.42, 16.53, 10.42, 11.37, 11.72, 13.43, 5.264, 10.26, 5.264, 10.88, 0.1093, 10.88, 0.1093, 10.26, 15.57, 5.179, 15.57, 6.219, 10.42, 6.219, 10.42, 5.179, 5.264, 7.469, 5.264, 6.428, 10.42, 6.428, 10.42, 7.469, 13.97, 9.317, 15.01, 9.317, 15.01, 11.37, 13.97, 11.37, 5.264, 8.509, 5.264, 7.469, 10.42, 7.469, 10.42, 8.509, 15.57, 4.138, 15.57, 5.179, 10.42, 5.179, 10.42, 4.138, 13.97, 6.219, 15.01, 6.219, 15.01, 8.276, 13.97, 8.276, 5.264, 6.428, 5.264, 1.274, 10.42, 1.274, 10.42, 6.428, 5.264, 1.274, 7.321, -0.02357, 8.361, -0.02357, 10.42, 1.274, 15.01, 6.219, 16.05, 6.219, 16.05, 8.276, 15.01, 8.276, 5.264, 11.92, 5.264, 12.96, 0.1093, 12.96, 0.1093, 11.92, 15.01, 8.276, 16.05, 8.276, 16.05, 9.317, 15.01, 9.317, 15.01, 9.317, 16.05, 9.317, 16.05, 11.37, 15.01, 11.37, 11.72, 13.43, 12.0, 13.43, 12.0, 14.47, 11.72, 14.47, 13.59, 12.41, 13.3, 12.41, 13.3, 11.37, 13.59, 11.37, 8.207, 12.67, 8.494, 12.67, 8.494, 13.71, 8.207, 13.71, 5.264, 7.756, 5.264, 10.26, 0.1093, 10.26, 0.1093, 7.756, 11.46, 9.317, 13.97, 9.317, 13.97, 11.37, 11.46, 11.37, 11.46, 8.276, 13.97, 8.276, 13.97, 9.317, 11.46, 9.317, 15.57, 1.017, 15.57, 3.523, 10.42, 3.523, 10.42, 1.017, 11.46, 6.219, 13.97, 6.219, 13.97, 8.276, 11.46, 8.276, 5.264, 11.63, 5.264, 9.124, 10.42, 9.124, 10.42, 11.63])
me_plane_005.use_remesh_preserve_volume = False
me_plane_005.use_remesh_preserve_attributes = False
me_plane_005.use_mirror_vertex_groups = False
me_plane_005.update()
me_plane_006 = bpy.data.meshes.new('Plane.006')
me_plane_006.from_pydata([(-17.0, -1.0, 0.0), (-15.0, -1.0, 0.0), (-17.0, 1.0, 0.0), (-15.0, 1.0, 0.0), (8.0, -1.0, 0.0), (8.0, 1.0, 0.0), (-17.0, 24.0, 0.0), (-15.0, 24.0, 0.0)], [], [(0, 1, 3, 2), (3, 1, 4, 5), (2, 3, 7, 6)])
me_plane_006.use_remesh_preserve_volume = False
me_plane_006.use_remesh_preserve_attributes = False
me_plane_006.use_mirror_vertex_groups = False
me_plane_006.update()

# ---- objects
ob_plane = bpy.data.objects.new('Plane', me_plane)
ob_plane_001 = bpy.data.objects.new('Plane.001', me_plane_001)
ob_plane_002 = bpy.data.objects.new('Plane.002', me_plane_002)
ob_plane_003 = bpy.data.objects.new('Plane.003', me_plane_004)
ob_plane_004 = bpy.data.objects.new('Plane.004', me_plane_005)
ob_plane_005 = bpy.data.objects.new('Plane.005', me_plane_006)

# ---- transforms, parenting, visibility, modifiers, constraints
ob_plane.location = (0.0, 0.0, 0.0)
ob_plane.lineart.crease_threshold = 0.0
ob_plane_001.location = (0.0, 0.0, 0.0)
ob_plane_001.lineart.crease_threshold = 0.0
ob_plane_002.location = (0.0, 0.0, 0.0)
ob_plane_002.lineart.crease_threshold = 0.0
ob_plane_003.location = (0.0, 0.0, 0.0)
ob_plane_003.lineart.crease_threshold = 0.0
ob_plane_004.location = (0.0, 0.0, 0.0)
ob_plane_004.lineart.crease_threshold = 0.0
ob_plane_005.location = (0.0, 0.0, 0.0)
ob_plane_005.lineart.crease_threshold = 0.0

# ---- collection membership
col_collection_1.objects.link(ob_plane)
col_collection_2.objects.link(ob_plane_001)
col_collection_3.objects.link(ob_plane_002)
col_collection_4.objects.link(ob_plane_003)
col_collection_5.objects.link(ob_plane_004)
col_collection_6.objects.link(ob_plane_005)

# ---- scene / render settings (as saved in the file)
scene.frame_start = 1; scene.frame_end = 250; scene.frame_set(1)
scene.render.engine = 'BLENDER_EEVEE_NEXT'
scene.render.resolution_percentage = 50
scene.render.dither_intensity = 0.0
scene.cycles.use_denoising = False
scene.cycles.samples = 128
scene.cycles.sampling_pattern = 'TABULATED_SOBOL'
scene.cycles.use_adaptive_sampling = False
scene.cycles.use_light_tree = False
scene.cycles.blur_glossy = 0.0
scene.cycles.sample_clamp_indirect = 0.0
scene.view_settings.view_transform = 'Standard'
bpy.context.view_layer.update()

# ---- added for rendering (the .blend has no active camera and no usable light): camera, sun
cam_auto = bpy.data.cameras.new('AutoCamera')
cam_auto.lens = 50.0
cam_auto.sensor_width = 36.0
cam_auto.clip_end = 1000.0
ob_auto_camera = bpy.data.objects.new('AutoCamera', cam_auto)
scene.collection.objects.link(ob_auto_camera)
ob_auto_camera.location = (34.7314, -39.6834, 37.7889)
ob_auto_camera.rotation_euler = (1.09748, -7.21219e-08, 0.694738)
scene.camera = ob_auto_camera
light_auto_sun = bpy.data.lights.new('AutoSun', 'SUN')
light_auto_sun.energy = 3.0
light_auto_sun.angle = 0.0523599
ob_auto_sun = bpy.data.objects.new('AutoSun', light_auto_sun)
scene.collection.objects.link(ob_auto_sun)
ob_auto_sun.rotation_euler = (0.872665, 0.174533, 0.523599)
bpy.context.view_layer.update()
